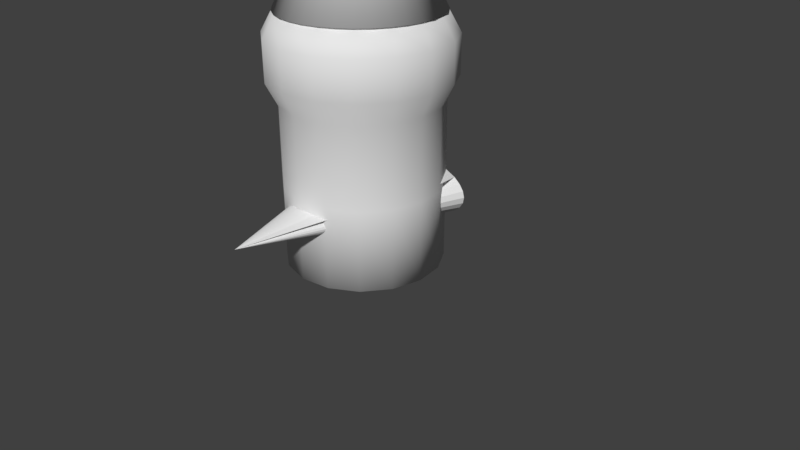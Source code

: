 # Source: rocket.blend  (saved by Blender 2.79.0; exported with 4.5.12 LTS)
import bpy
from mathutils import Matrix  # noqa: F401  (used for matrix-valued properties, if any)

bpy.ops.wm.read_factory_settings(use_empty=True)
scene = bpy.context.scene
scene.name = 'Scene'

# ---- collections
col_collection_1 = bpy.data.collections.new('Collection 1'); scene.collection.children.link(col_collection_1)

# ---- world
world_world = bpy.data.worlds.new('World'); scene.world = world_world
world_world.color = (0.05088, 0.05088, 0.05088)
world_world.use_sun_shadow = False
world_world.sun_shadow_jitter_overblur = 0.0
world_world.cycles.sampling_method = 'MANUAL'

# ---- cameras
cam_camera = bpy.data.cameras.new('Camera')
cam_camera.clip_end = 100.0
cam_camera.lens = 35.0
cam_camera.sensor_width = 32.0
cam_camera.sensor_height = 18.0
cam_camera.ortho_scale = 7.314
cam_camera.dof.focus_distance = 0.0
cam_camera.dof.aperture_fstop = 128.0

# ---- meshes
me_torus = bpy.data.meshes.new('Torus')
me_torus.from_pydata([(1.25, 0.0, 0.0), (1.217, 0.0, 0.125), (1.125, 0.0, 0.2165), (1.0, 0.0, 0.25), (0.875, 0.0, 0.2165), (0.7835, 0.0, 0.125), (0.75, 0.0, 3.062e-17), (0.7835, 0.0, -0.125), (0.875, 0.0, -0.2165), (1.0, 0.0, -0.25), (1.125, 0.0, -0.2165), (1.217, 0.0, -0.125), (1.239, 0.1632, 0.0), (1.206, 0.1588, 0.125), (1.115, 0.1468, 0.2165), (0.9914, 0.1305, 0.25), (0.8675, 0.1142, 0.2165), (0.7768, 0.1023, 0.125), (0.7436, 0.09789, 3.062e-17), (0.7768, 0.1023, -0.125), (0.8675, 0.1142, -0.2165), (0.9914, 0.1305, -0.25), (1.115, 0.1468, -0.2165), (1.206, 0.1588, -0.125), (1.207, 0.3235, 0.0), (1.175, 0.3149, 0.125), (1.087, 0.2912, 0.2165), (0.9659, 0.2588, 0.25), (0.8452, 0.2265, 0.2165), (0.7568, 0.2028, 0.125), (0.7244, 0.1941, 3.062e-17), (0.7568, 0.2028, -0.125), (0.8452, 0.2265, -0.2165), (0.9659, 0.2588, -0.25), (1.087, 0.2912, -0.2165), (1.175, 0.3149, -0.125), (1.155, 0.4784, 0.0), (1.124, 0.4655, 0.125), (1.039, 0.4305, 0.2165), (0.9239, 0.3827, 0.25), (0.8084, 0.3348, 0.2165), (0.7239, 0.2998, 0.125), (0.6929, 0.287, 3.062e-17), (0.7239, 0.2998, -0.125), (0.8084, 0.3348, -0.2165), (0.9239, 0.3827, -0.25), (1.039, 0.4305, -0.2165), (1.124, 0.4655, -0.125), (1.083, 0.625, 0.0), (1.054, 0.6083, 0.125), (0.9743, 0.5625, 0.2165), (0.866, 0.5, 0.25), (0.7578, 0.4375, 0.2165), (0.6785, 0.3917, 0.125), (0.6495, 0.375, 3.062e-17), (0.6785, 0.3917, -0.125), (0.7578, 0.4375, -0.2165), (0.866, 0.5, -0.25), (0.9743, 0.5625, -0.2165), (1.054, 0.6083, -0.125), (0.9917, 0.761, 0.0), (0.9651, 0.7406, 0.125), (0.8925, 0.6849, 0.2165), (0.7934, 0.6088, 0.25), (0.6942, 0.5327, 0.2165), (0.6216, 0.477, 0.125), (0.595, 0.4566, 3.062e-17), (0.6216, 0.477, -0.125), (0.6942, 0.5327, -0.2165), (0.7934, 0.6088, -0.25), (0.8925, 0.6849, -0.2165), (0.9651, 0.7406, -0.125), (0.8839, 0.8839, 0.0), (0.8602, 0.8602, 0.125), (0.7955, 0.7955, 0.2165), (0.7071, 0.7071, 0.25), (0.6187, 0.6187, 0.2165), (0.554, 0.554, 0.125), (0.5303, 0.5303, 3.062e-17), (0.554, 0.554, -0.125), (0.6187, 0.6187, -0.2165), (0.7071, 0.7071, -0.25), (0.7955, 0.7955, -0.2165), (0.8602, 0.8602, -0.125), (0.761, 0.9917, 0.0), (0.7406, 0.9651, 0.125), (0.6849, 0.8925, 0.2165), (0.6088, 0.7934, 0.25), (0.5327, 0.6942, 0.2165), (0.477, 0.6216, 0.125), (0.4566, 0.595, 3.062e-17), (0.477, 0.6216, -0.125), (0.5327, 0.6942, -0.2165), (0.6088, 0.7934, -0.25), (0.6849, 0.8925, -0.2165), (0.7406, 0.9651, -0.125), (0.625, 1.083, 0.0), (0.6083, 1.054, 0.125), (0.5625, 0.9743, 0.2165), (0.5, 0.866, 0.25), (0.4375, 0.7578, 0.2165), (0.3917, 0.6785, 0.125), (0.375, 0.6495, 3.062e-17), (0.3917, 0.6785, -0.125), (0.4375, 0.7578, -0.2165), (0.5, 0.866, -0.25), (0.5625, 0.9743, -0.2165), (0.6083, 1.054, -0.125), (0.4784, 1.155, 0.0), (0.4655, 1.124, 0.125), (0.4305, 1.039, 0.2165), (0.3827, 0.9239, 0.25), (0.3348, 0.8084, 0.2165), (0.2998, 0.7239, 0.125), (0.287, 0.6929, 3.062e-17), (0.2998, 0.7239, -0.125), (0.3348, 0.8084, -0.2165), (0.3827, 0.9239, -0.25), (0.4305, 1.039, -0.2165), (0.4655, 1.124, -0.125), (0.3235, 1.207, 0.0), (0.3149, 1.175, 0.125), (0.2912, 1.087, 0.2165), (0.2588, 0.9659, 0.25), (0.2265, 0.8452, 0.2165), (0.2028, 0.7568, 0.125), (0.1941, 0.7244, 3.062e-17), (0.2028, 0.7568, -0.125), (0.2265, 0.8452, -0.2165), (0.2588, 0.9659, -0.25), (0.2912, 1.087, -0.2165), (0.3149, 1.175, -0.125), (0.1632, 1.239, 0.0), (0.1588, 1.206, 0.125), (0.1468, 1.115, 0.2165), (0.1305, 0.9914, 0.25), (0.1142, 0.8675, 0.2165), (0.1023, 0.7768, 0.125), (0.09789, 0.7436, 3.062e-17), (0.1023, 0.7768, -0.125), (0.1142, 0.8675, -0.2165), (0.1305, 0.9914, -0.25), (0.1468, 1.115, -0.2165), (0.1588, 1.206, -0.125), (9.437e-08, 1.25, 0.0), (9.184e-08, 1.217, 0.125), (8.494e-08, 1.125, 0.2165), (7.55e-08, 1.0, 0.25), (6.606e-08, 0.875, 0.2165), (5.915e-08, 0.7835, 0.125), (5.662e-08, 0.75, 3.062e-17), (5.915e-08, 0.7835, -0.125), (6.606e-08, 0.875, -0.2165), (7.55e-08, 1.0, -0.25), (8.494e-08, 1.125, -0.2165), (9.184e-08, 1.217, -0.125), (-0.1632, 1.239, 0.0), (-0.1588, 1.206, 0.125), (-0.1468, 1.115, 0.2165), (-0.1305, 0.9914, 0.25), (-0.1142, 0.8675, 0.2165), (-0.1023, 0.7768, 0.125), (-0.09789, 0.7436, 3.062e-17), (-0.1023, 0.7768, -0.125), (-0.1142, 0.8675, -0.2165), (-0.1305, 0.9914, -0.25), (-0.1468, 1.115, -0.2165), (-0.1588, 1.206, -0.125), (-0.3235, 1.207, 0.0), (-0.3149, 1.175, 0.125), (-0.2912, 1.087, 0.2165), (-0.2588, 0.9659, 0.25), (-0.2265, 0.8452, 0.2165), (-0.2028, 0.7568, 0.125), (-0.1941, 0.7244, 3.062e-17), (-0.2028, 0.7568, -0.125), (-0.2265, 0.8452, -0.2165), (-0.2588, 0.9659, -0.25), (-0.2912, 1.087, -0.2165), (-0.3149, 1.175, -0.125), (-0.4784, 1.155, 0.0), (-0.4655, 1.124, 0.125), (-0.4305, 1.039, 0.2165), (-0.3827, 0.9239, 0.25), (-0.3348, 0.8084, 0.2165), (-0.2998, 0.7239, 0.125), (-0.287, 0.6929, 3.062e-17), (-0.2998, 0.7239, -0.125), (-0.3348, 0.8084, -0.2165), (-0.3827, 0.9239, -0.25), (-0.4305, 1.039, -0.2165), (-0.4655, 1.124, -0.125), (-0.625, 1.083, 0.0), (-0.6083, 1.054, 0.125), (-0.5625, 0.9743, 0.2165), (-0.5, 0.866, 0.25), (-0.4375, 0.7578, 0.2165), (-0.3917, 0.6785, 0.125), (-0.375, 0.6495, 3.062e-17), (-0.3917, 0.6785, -0.125), (-0.4375, 0.7578, -0.2165), (-0.5, 0.866, -0.25), (-0.5625, 0.9743, -0.2165), (-0.6083, 1.054, -0.125), (-0.761, 0.9917, 0.0), (-0.7406, 0.9651, 0.125), (-0.6849, 0.8925, 0.2165), (-0.6088, 0.7934, 0.25), (-0.5327, 0.6942, 0.2165), (-0.477, 0.6216, 0.125), (-0.4566, 0.595, 3.062e-17), (-0.477, 0.6216, -0.125), (-0.5327, 0.6942, -0.2165), (-0.6088, 0.7934, -0.25), (-0.6849, 0.8925, -0.2165), (-0.7406, 0.9651, -0.125), (-0.8839, 0.8839, 0.0), (-0.8602, 0.8602, 0.125), (-0.7955, 0.7955, 0.2165), (-0.7071, 0.7071, 0.25), (-0.6187, 0.6187, 0.2165), (-0.554, 0.554, 0.125), (-0.5303, 0.5303, 3.062e-17), (-0.554, 0.554, -0.125), (-0.6187, 0.6187, -0.2165), (-0.7071, 0.7071, -0.25), (-0.7955, 0.7955, -0.2165), (-0.8602, 0.8602, -0.125), (-0.9917, 0.761, 0.0), (-0.9651, 0.7406, 0.125), (-0.8925, 0.6849, 0.2165), (-0.7934, 0.6088, 0.25), (-0.6942, 0.5327, 0.2165), (-0.6216, 0.477, 0.125), (-0.595, 0.4566, 3.062e-17), (-0.6216, 0.477, -0.125), (-0.6942, 0.5327, -0.2165), (-0.7934, 0.6088, -0.25), (-0.8925, 0.6849, -0.2165), (-0.9651, 0.7406, -0.125), (-1.083, 0.625, 0.0), (-1.054, 0.6083, 0.125), (-0.9743, 0.5625, 0.2165), (-0.866, 0.5, 0.25), (-0.7578, 0.4375, 0.2165), (-0.6785, 0.3917, 0.125), (-0.6495, 0.375, 3.062e-17), (-0.6785, 0.3917, -0.125), (-0.7578, 0.4375, -0.2165), (-0.866, 0.5, -0.25), (-0.9743, 0.5625, -0.2165), (-1.054, 0.6083, -0.125), (-1.155, 0.4784, 0.0), (-1.124, 0.4655, 0.125), (-1.039, 0.4305, 0.2165), (-0.9239, 0.3827, 0.25), (-0.8084, 0.3348, 0.2165), (-0.7239, 0.2998, 0.125), (-0.6929, 0.287, 3.062e-17), (-0.7239, 0.2998, -0.125), (-0.8084, 0.3348, -0.2165), (-0.9239, 0.3827, -0.25), (-1.039, 0.4305, -0.2165), (-1.124, 0.4655, -0.125), (-1.207, 0.3235, 0.0), (-1.175, 0.3149, 0.125), (-1.087, 0.2912, 0.2165), (-0.9659, 0.2588, 0.25), (-0.8452, 0.2265, 0.2165), (-0.7568, 0.2028, 0.125), (-0.7244, 0.1941, 3.062e-17), (-0.7568, 0.2028, -0.125), (-0.8452, 0.2265, -0.2165), (-0.9659, 0.2588, -0.25), (-1.087, 0.2912, -0.2165), (-1.175, 0.3149, -0.125), (-1.239, 0.1632, 0.0), (-1.206, 0.1588, 0.125), (-1.115, 0.1468, 0.2165), (-0.9914, 0.1305, 0.25), (-0.8675, 0.1142, 0.2165), (-0.7768, 0.1023, 0.125), (-0.7436, 0.09789, 3.062e-17), (-0.7768, 0.1023, -0.125), (-0.8675, 0.1142, -0.2165), (-0.9914, 0.1305, -0.25), (-1.115, 0.1468, -0.2165), (-1.206, 0.1588, -0.125), (-1.25, 1.093e-07, 0.0), (-1.217, 1.064e-07, 0.125), (-1.125, 9.835e-08, 0.2165), (-1.0, 8.742e-08, 0.25), (-0.875, 7.649e-08, 0.2165), (-0.7835, 6.85e-08, 0.125), (-0.75, 6.557e-08, 3.062e-17), (-0.7835, 6.85e-08, -0.125), (-0.875, 7.649e-08, -0.2165), (-1.0, 8.742e-08, -0.25), (-1.125, 9.835e-08, -0.2165), (-1.217, 1.064e-07, -0.125), (-1.239, -0.1632, 0.0), (-1.206, -0.1588, 0.125), (-1.115, -0.1468, 0.2165), (-0.9914, -0.1305, 0.25), (-0.8675, -0.1142, 0.2165), (-0.7768, -0.1023, 0.125), (-0.7436, -0.09789, 3.062e-17), (-0.7768, -0.1023, -0.125), (-0.8675, -0.1142, -0.2165), (-0.9914, -0.1305, -0.25), (-1.115, -0.1468, -0.2165), (-1.206, -0.1588, -0.125), (-1.207, -0.3235, 0.0), (-1.175, -0.3149, 0.125), (-1.087, -0.2912, 0.2165), (-0.9659, -0.2588, 0.25), (-0.8452, -0.2265, 0.2165), (-0.7568, -0.2028, 0.125), (-0.7244, -0.1941, 3.062e-17), (-0.7568, -0.2028, -0.125), (-0.8452, -0.2265, -0.2165), (-0.9659, -0.2588, -0.25), (-1.087, -0.2912, -0.2165), (-1.175, -0.3149, -0.125), (-1.155, -0.4784, 0.0), (-1.124, -0.4655, 0.125), (-1.039, -0.4305, 0.2165), (-0.9239, -0.3827, 0.25), (-0.8084, -0.3348, 0.2165), (-0.7239, -0.2998, 0.125), (-0.6929, -0.287, 3.062e-17), (-0.7239, -0.2998, -0.125), (-0.8084, -0.3348, -0.2165), (-0.9239, -0.3827, -0.25), (-1.039, -0.4305, -0.2165), (-1.124, -0.4655, -0.125), (-1.083, -0.625, 0.0), (-1.054, -0.6083, 0.125), (-0.9743, -0.5625, 0.2165), (-0.866, -0.5, 0.25), (-0.7578, -0.4375, 0.2165), (-0.6785, -0.3917, 0.125), (-0.6495, -0.375, 3.062e-17), (-0.6785, -0.3917, -0.125), (-0.7578, -0.4375, -0.2165), (-0.866, -0.5, -0.25), (-0.9743, -0.5625, -0.2165), (-1.054, -0.6083, -0.125), (-0.9917, -0.761, 0.0), (-0.9651, -0.7406, 0.125), (-0.8925, -0.6849, 0.2165), (-0.7934, -0.6088, 0.25), (-0.6942, -0.5327, 0.2165), (-0.6216, -0.477, 0.125), (-0.595, -0.4566, 3.062e-17), (-0.6216, -0.477, -0.125), (-0.6942, -0.5327, -0.2165), (-0.7934, -0.6088, -0.25), (-0.8925, -0.6849, -0.2165), (-0.9651, -0.7406, -0.125), (-0.8839, -0.8839, 0.0), (-0.8602, -0.8602, 0.125), (-0.7955, -0.7955, 0.2165), (-0.7071, -0.7071, 0.25), (-0.6187, -0.6187, 0.2165), (-0.554, -0.554, 0.125), (-0.5303, -0.5303, 3.062e-17), (-0.554, -0.554, -0.125), (-0.6187, -0.6187, -0.2165), (-0.7071, -0.7071, -0.25), (-0.7955, -0.7955, -0.2165), (-0.8602, -0.8602, -0.125), (-0.761, -0.9917, 0.0), (-0.7406, -0.9651, 0.125), (-0.6849, -0.8925, 0.2165), (-0.6088, -0.7934, 0.25), (-0.5327, -0.6942, 0.2165), (-0.477, -0.6216, 0.125), (-0.4566, -0.595, 3.062e-17), (-0.477, -0.6216, -0.125), (-0.5327, -0.6942, -0.2165), (-0.6088, -0.7934, -0.25), (-0.6849, -0.8925, -0.2165), (-0.7406, -0.9651, -0.125), (-0.625, -1.083, 0.0), (-0.6083, -1.054, 0.125), (-0.5625, -0.9743, 0.2165), (-0.5, -0.866, 0.25), (-0.4375, -0.7578, 0.2165), (-0.3917, -0.6785, 0.125), (-0.375, -0.6495, 3.062e-17), (-0.3917, -0.6785, -0.125), (-0.4375, -0.7578, -0.2165), (-0.5, -0.866, -0.25), (-0.5625, -0.9743, -0.2165), (-0.6083, -1.054, -0.125), (-0.4784, -1.155, 0.0), (-0.4655, -1.124, 0.125), (-0.4305, -1.039, 0.2165), (-0.3827, -0.9239, 0.25), (-0.3348, -0.8084, 0.2165), (-0.2998, -0.7239, 0.125), (-0.287, -0.6929, 3.062e-17), (-0.2998, -0.7239, -0.125), (-0.3348, -0.8084, -0.2165), (-0.3827, -0.9239, -0.25), (-0.4305, -1.039, -0.2165), (-0.4655, -1.124, -0.125), (-0.3235, -1.207, 0.0), (-0.3149, -1.175, 0.125), (-0.2912, -1.087, 0.2165), (-0.2588, -0.9659, 0.25), (-0.2265, -0.8452, 0.2165), (-0.2028, -0.7568, 0.125), (-0.1941, -0.7244, 3.062e-17), (-0.2028, -0.7568, -0.125), (-0.2265, -0.8452, -0.2165), (-0.2588, -0.9659, -0.25), (-0.2912, -1.087, -0.2165), (-0.3149, -1.175, -0.125), (-0.1632, -1.239, 0.0), (-0.1588, -1.206, 0.125), (-0.1468, -1.115, 0.2165), (-0.1305, -0.9914, 0.25), (-0.1142, -0.8675, 0.2165), (-0.1023, -0.7768, 0.125), (-0.0979, -0.7436, 3.062e-17), (-0.1023, -0.7768, -0.125), (-0.1142, -0.8675, -0.2165), (-0.1305, -0.9914, -0.25), (-0.1468, -1.115, -0.2165), (-0.1588, -1.206, -0.125), (9.437e-08, -1.25, 0.0), (9.184e-08, -1.217, 0.125), (8.494e-08, -1.125, 0.2165), (7.55e-08, -1.0, 0.25), (6.606e-08, -0.875, 0.2165), (5.915e-08, -0.7835, 0.125), (5.662e-08, -0.75, 3.062e-17), (5.915e-08, -0.7835, -0.125), (6.606e-08, -0.875, -0.2165), (7.55e-08, -1.0, -0.25), (8.494e-08, -1.125, -0.2165), (9.184e-08, -1.217, -0.125), (0.1632, -1.239, 0.0), (0.1588, -1.206, 0.125), (0.1468, -1.115, 0.2165), (0.1305, -0.9914, 0.25), (0.1142, -0.8675, 0.2165), (0.1023, -0.7768, 0.125), (0.09789, -0.7436, 3.062e-17), (0.1023, -0.7768, -0.125), (0.1142, -0.8675, -0.2165), (0.1305, -0.9914, -0.25), (0.1468, -1.115, -0.2165), (0.1588, -1.206, -0.125), (0.3235, -1.207, 0.0), (0.3149, -1.175, 0.125), (0.2912, -1.087, 0.2165), (0.2588, -0.9659, 0.25), (0.2265, -0.8452, 0.2165), (0.2028, -0.7568, 0.125), (0.1941, -0.7244, 3.062e-17), (0.2028, -0.7568, -0.125), (0.2265, -0.8452, -0.2165), (0.2588, -0.9659, -0.25), (0.2912, -1.087, -0.2165), (0.3149, -1.175, -0.125), (0.4784, -1.155, 0.0), (0.4655, -1.124, 0.125), (0.4305, -1.039, 0.2165), (0.3827, -0.9239, 0.25), (0.3348, -0.8084, 0.2165), (0.2998, -0.7239, 0.125), (0.287, -0.6929, 3.062e-17), (0.2998, -0.7239, -0.125), (0.3348, -0.8084, -0.2165), (0.3827, -0.9239, -0.25), (0.4305, -1.039, -0.2165), (0.4655, -1.124, -0.125), (0.625, -1.083, 0.0), (0.6083, -1.054, 0.125), (0.5625, -0.9743, 0.2165), (0.5, -0.866, 0.25), (0.4375, -0.7578, 0.2165), (0.3917, -0.6785, 0.125), (0.375, -0.6495, 3.062e-17), (0.3917, -0.6785, -0.125), (0.4375, -0.7578, -0.2165), (0.5, -0.866, -0.25), (0.5625, -0.9743, -0.2165), (0.6083, -1.054, -0.125), (0.761, -0.9917, 0.0), (0.7406, -0.9651, 0.125), (0.6849, -0.8925, 0.2165), (0.6088, -0.7934, 0.25), (0.5327, -0.6942, 0.2165), (0.477, -0.6216, 0.125), (0.4566, -0.595, 3.062e-17), (0.477, -0.6216, -0.125), (0.5327, -0.6942, -0.2165), (0.6088, -0.7934, -0.25), (0.6849, -0.8925, -0.2165), (0.7406, -0.9651, -0.125), (0.8839, -0.8839, 0.0), (0.8602, -0.8602, 0.125), (0.7955, -0.7955, 0.2165), (0.7071, -0.7071, 0.25), (0.6187, -0.6187, 0.2165), (0.554, -0.554, 0.125), (0.5303, -0.5303, 3.062e-17), (0.554, -0.554, -0.125), (0.6187, -0.6187, -0.2165), (0.7071, -0.7071, -0.25), (0.7955, -0.7955, -0.2165), (0.8602, -0.8602, -0.125), (0.9917, -0.761, 0.0), (0.9651, -0.7406, 0.125), (0.8925, -0.6849, 0.2165), (0.7934, -0.6088, 0.25), (0.6942, -0.5327, 0.2165), (0.6216, -0.477, 0.125), (0.595, -0.4566, 3.062e-17), (0.6216, -0.477, -0.125), (0.6942, -0.5327, -0.2165), (0.7934, -0.6088, -0.25), (0.8925, -0.6849, -0.2165), (0.9651, -0.7406, -0.125), (1.083, -0.625, 0.0), (1.054, -0.6083, 0.125), (0.9743, -0.5625, 0.2165), (0.866, -0.5, 0.25), (0.7578, -0.4375, 0.2165), (0.6785, -0.3917, 0.125), (0.6495, -0.375, 3.062e-17), (0.6785, -0.3917, -0.125), (0.7578, -0.4375, -0.2165), (0.866, -0.5, -0.25), (0.9743, -0.5625, -0.2165), (1.054, -0.6083, -0.125), (1.155, -0.4784, 0.0), (1.124, -0.4655, 0.125), (1.039, -0.4305, 0.2165), (0.9239, -0.3827, 0.25), (0.8084, -0.3348, 0.2165), (0.7239, -0.2998, 0.125), (0.6929, -0.287, 3.062e-17), (0.7239, -0.2998, -0.125), (0.8084, -0.3348, -0.2165), (0.9239, -0.3827, -0.25), (1.039, -0.4305, -0.2165), (1.124, -0.4655, -0.125), (1.207, -0.3235, 0.0), (1.175, -0.3149, 0.125), (1.087, -0.2912, 0.2165), (0.9659, -0.2588, 0.25), (0.8452, -0.2265, 0.2165), (0.7568, -0.2028, 0.125), (0.7244, -0.1941, 3.062e-17), (0.7568, -0.2028, -0.125), (0.8452, -0.2265, -0.2165), (0.9659, -0.2588, -0.25), (1.087, -0.2912, -0.2165), (1.175, -0.3149, -0.125), (1.239, -0.1632, 0.0), (1.206, -0.1588, 0.125), (1.115, -0.1468, 0.2165), (0.9914, -0.1305, 0.25), (0.8675, -0.1142, 0.2165), (0.7768, -0.1023, 0.125), (0.7436, -0.09789, 3.062e-17), (0.7768, -0.1023, -0.125), (0.8675, -0.1142, -0.2165), (0.9914, -0.1305, -0.25), (1.115, -0.1468, -0.2165), (1.206, -0.1588, -0.125), (-1.736, -0.052, 0.01337), (-1.769, -0.052, 0.1387), (-1.861, -0.052, 0.2304), (-1.986, -0.052, 0.2639), (-2.111, -0.052, 0.2304), (-2.203, -0.052, 0.1387), (-2.237, -0.052, 0.01337), (-2.203, -0.052, -0.1119), (-2.111, -0.052, -0.2036), (-1.986, -0.052, -0.2372), (-1.861, -0.052, -0.2036), (-1.769, -0.052, -0.1119), (-1.746, 0.1115, 0.01337), (-1.78, 0.1072, 0.1387), (-1.871, 0.09518, 0.2304), (-1.995, 0.07883, 0.2639), (-2.119, 0.06247, 0.2304), (-2.21, 0.0505, 0.1387), (-2.243, 0.04612, 0.01337), (-2.21, 0.0505, -0.1119), (-2.119, 0.06247, -0.2036), (-1.995, 0.07883, -0.2372), (-1.871, 0.09518, -0.2036), (-1.78, 0.1072, -0.1119), (-1.778, 0.2723, 0.01337), (-1.811, 0.2636, 0.1387), (-1.899, 0.2398, 0.2304), (-2.02, 0.2074, 0.2639), (-2.141, 0.175, 0.2304), (-2.23, 0.1513, 0.1387), (-2.262, 0.1426, 0.01337), (-2.23, 0.1513, -0.1119), (-2.141, 0.175, -0.2036), (-2.02, 0.2074, -0.2372), (-1.899, 0.2398, -0.2036), (-1.811, 0.2636, -0.1119), (-1.831, 0.4275, 0.01337), (-1.862, 0.4146, 0.1387), (-1.947, 0.3795, 0.2304), (-2.062, 0.3316, 0.2639), (-2.178, 0.2836, 0.2304), (-2.263, 0.2485, 0.1387), (-2.294, 0.2357, 0.01337), (-2.263, 0.2485, -0.1119), (-2.178, 0.2836, -0.2036), (-2.062, 0.3316, -0.2372), (-1.947, 0.3795, -0.2036), (-1.862, 0.4146, -0.1119), (-1.903, 0.5744, 0.01337), (-1.933, 0.5577, 0.1387), (-2.012, 0.5118, 0.2304), (-2.12, 0.4492, 0.2639), (-2.229, 0.3865, 0.2304), (-2.308, 0.3407, 0.1387), (-2.337, 0.3239, 0.01337), (-2.308, 0.3407, -0.1119), (-2.229, 0.3865, -0.2036), (-2.12, 0.4492, -0.2372), (-2.012, 0.5118, -0.2036), (-1.933, 0.5577, -0.1119), (-1.995, 0.7107, 0.01337), (-2.021, 0.6903, 0.1387), (-2.094, 0.6344, 0.2304), (-2.193, 0.5582, 0.2639), (-2.293, 0.4819, 0.2304), (-2.365, 0.4261, 0.1387), (-2.392, 0.4056, 0.01337), (-2.365, 0.4261, -0.1119), (-2.293, 0.4819, -0.2036), (-2.193, 0.5582, -0.2372), (-2.094, 0.6344, -0.2036), (-2.021, 0.6903, -0.1119), (-2.103, 0.8339, 0.01337), (-2.126, 0.8102, 0.1387), (-2.191, 0.7453, 0.2304), (-2.28, 0.6567, 0.2639), (-2.368, 0.5681, 0.2304), (-2.433, 0.5033, 0.1387), (-2.457, 0.4796, 0.01337), (-2.433, 0.5033, -0.1119), (-2.368, 0.5681, -0.2036), (-2.28, 0.6567, -0.2372), (-2.191, 0.7453, -0.2036), (-2.126, 0.8102, -0.1119), (-2.226, 0.942, 0.01337), (-2.246, 0.9153, 0.1387), (-2.302, 0.8426, 0.2304), (-2.378, 0.7432, 0.2639), (-2.455, 0.6438, 0.2304), (-2.51, 0.571, 0.1387), (-2.531, 0.5444, 0.01337), (-2.51, 0.571, -0.1119), (-2.455, 0.6438, -0.2036), (-2.378, 0.7432, -0.2372), (-2.302, 0.8426, -0.2036), (-2.246, 0.9153, -0.1119), (-2.362, 1.033, 0.01337), (-2.379, 1.004, 0.1387), (-2.425, 0.9245, 0.2304), (-2.487, 0.816, 0.2639), (-2.55, 0.7075, 0.2304), (-2.596, 0.6281, 0.1387), (-2.613, 0.599, 0.01337), (-2.596, 0.6281, -0.1119), (-2.55, 0.7075, -0.2036), (-2.487, 0.816, -0.2372), (-2.425, 0.9245, -0.2036), (-2.379, 1.004, -0.1119), (-2.509, 1.106, 0.01337), (-2.522, 1.075, 0.1387), (-2.557, 0.9898, 0.2304), (-2.605, 0.874, 0.2639), (-2.653, 0.7583, 0.2304), (-2.688, 0.6735, 0.1387), (-2.701, 0.6425, 0.01337), (-2.688, 0.6735, -0.1119), (-2.653, 0.7583, -0.2036), (-2.605, 0.874, -0.2372), (-2.557, 0.9898, -0.2036), (-2.522, 1.075, -0.1119), (-2.664, 1.158, 0.01337), (-2.673, 1.126, 0.1387), (-2.697, 1.037, 0.2304), (-2.729, 0.9162, 0.2639), (-2.762, 0.7951, 0.2304), (-2.785, 0.7065, 0.1387), (-2.794, 0.6741, 0.01337), (-2.785, 0.7065, -0.1119), (-2.762, 0.7951, -0.2036), (-2.729, 0.9162, -0.2372), (-2.697, 1.037, -0.2036), (-2.673, 1.126, -0.1119), (-2.825, 1.19, 0.01337), (-2.829, 1.157, 0.1387), (-2.841, 1.066, 0.2304), (-2.858, 0.9417, 0.2639), (-2.874, 0.8175, 0.2304), (-2.886, 0.7266, 0.1387), (-2.89, 0.6933, 0.01337), (-2.886, 0.7266, -0.1119), (-2.874, 0.8175, -0.2036), (-2.858, 0.9417, -0.2372), (-2.841, 1.066, -0.2036), (-2.829, 1.157, -0.1119), (-2.988, 1.201, 0.01337), (-2.988, 1.167, 0.1387), (-2.988, 1.076, 0.2304), (-2.988, 0.9503, 0.2639), (-2.988, 0.825, 0.2304), (-2.988, 0.7333, 0.1387), (-2.988, 0.6997, 0.01337), (-2.988, 0.7333, -0.1119), (-2.988, 0.825, -0.2036), (-2.988, 0.9503, -0.2372), (-2.988, 1.076, -0.2036), (-2.988, 1.167, -0.1119), (-3.152, 1.19, 0.01337), (-3.148, 1.157, 0.1387), (-3.136, 1.066, 0.2304), (-3.119, 0.9417, 0.2639), (-3.103, 0.8175, 0.2304), (-3.091, 0.7266, 0.1387), (-3.087, 0.6933, 0.01337), (-3.091, 0.7266, -0.1119), (-3.103, 0.8175, -0.2036), (-3.119, 0.9417, -0.2372), (-3.136, 1.066, -0.2036), (-3.148, 1.157, -0.1119), (-3.313, 1.158, 0.01337), (-3.304, 1.126, 0.1387), (-3.28, 1.037, 0.2304), (-3.248, 0.9162, 0.2639), (-3.215, 0.7951, 0.2304), (-3.192, 0.7065, 0.1387), (-3.183, 0.6741, 0.01337), (-3.192, 0.7065, -0.1119), (-3.215, 0.7951, -0.2036), (-3.248, 0.9162, -0.2372), (-3.28, 1.037, -0.2036), (-3.304, 1.126, -0.1119), (-3.468, 1.106, 0.01337), (-3.455, 1.075, 0.1387), (-3.42, 0.9898, 0.2304), (-3.372, 0.874, 0.2639), (-3.324, 0.7583, 0.2304), (-3.289, 0.6735, 0.1387), (-3.276, 0.6425, 0.01337), (-3.289, 0.6735, -0.1119), (-3.324, 0.7583, -0.2036), (-3.372, 0.874, -0.2372), (-3.42, 0.9898, -0.2036), (-3.455, 1.075, -0.1119), (-3.615, 1.033, 0.01337), (-3.598, 1.004, 0.1387), (-3.552, 0.9245, 0.2304), (-3.49, 0.816, 0.2639), (-3.427, 0.7075, 0.2304), (-3.381, 0.6281, 0.1387), (-3.364, 0.599, 0.01337), (-3.381, 0.6281, -0.1119), (-3.427, 0.7075, -0.2036), (-3.49, 0.816, -0.2372), (-3.552, 0.9245, -0.2036), (-3.598, 1.004, -0.1119), (-3.751, 0.942, 0.01337), (-3.731, 0.9153, 0.1387), (-3.675, 0.8426, 0.2304), (-3.599, 0.7432, 0.2639), (-3.522, 0.6438, 0.2304), (-3.467, 0.571, 0.1387), (-3.446, 0.5444, 0.01337), (-3.467, 0.571, -0.1119), (-3.522, 0.6438, -0.2036), (-3.599, 0.7432, -0.2372), (-3.675, 0.8426, -0.2036), (-3.731, 0.9153, -0.1119), (-3.874, 0.8339, 0.01337), (-3.851, 0.8102, 0.1387), (-3.786, 0.7453, 0.2304), (-3.697, 0.6567, 0.2639), (-3.609, 0.5681, 0.2304), (-3.544, 0.5033, 0.1387), (-3.52, 0.4796, 0.01337), (-3.544, 0.5033, -0.1119), (-3.609, 0.5681, -0.2036), (-3.697, 0.6567, -0.2372), (-3.786, 0.7453, -0.2036), (-3.851, 0.8102, -0.1119), (-3.982, 0.7107, 0.01337), (-3.956, 0.6903, 0.1387), (-3.883, 0.6344, 0.2304), (-3.784, 0.5582, 0.2639), (-3.684, 0.4819, 0.2304), (-3.612, 0.4261, 0.1387), (-3.585, 0.4056, 0.01337), (-3.612, 0.4261, -0.1119), (-3.684, 0.4819, -0.2036), (-3.784, 0.5582, -0.2372), (-3.883, 0.6344, -0.2036), (-3.956, 0.6903, -0.1119), (-4.074, 0.5744, 0.01337), (-4.044, 0.5577, 0.1387), (-3.965, 0.5118, 0.2304), (-3.857, 0.4492, 0.2639), (-3.748, 0.3865, 0.2304), (-3.669, 0.3407, 0.1387), (-3.64, 0.3239, 0.01337), (-3.669, 0.3407, -0.1119), (-3.748, 0.3865, -0.2036), (-3.857, 0.4492, -0.2372), (-3.965, 0.5118, -0.2036), (-4.044, 0.5577, -0.1119), (-4.146, 0.4275, 0.01337), (-4.115, 0.4146, 0.1387), (-4.03, 0.3795, 0.2304), (-3.915, 0.3316, 0.2639), (-3.799, 0.2836, 0.2304), (-3.714, 0.2485, 0.1387), (-3.683, 0.2357, 0.01337), (-3.714, 0.2485, -0.1119), (-3.799, 0.2836, -0.2036), (-3.915, 0.3316, -0.2372), (-4.03, 0.3795, -0.2036), (-4.115, 0.4146, -0.1119), (-4.199, 0.2723, 0.01337), (-4.166, 0.2636, 0.1387), (-4.078, 0.2398, 0.2304), (-3.957, 0.2074, 0.2639), (-3.836, 0.175, 0.2304), (-3.747, 0.1513, 0.1387), (-3.715, 0.1426, 0.01337), (-3.747, 0.1513, -0.1119), (-3.836, 0.175, -0.2036), (-3.957, 0.2074, -0.2372), (-4.078, 0.2398, -0.2036), (-4.166, 0.2636, -0.1119), (-4.231, 0.1115, 0.01337), (-4.197, 0.1072, 0.1387), (-4.106, 0.09518, 0.2304), (-3.982, 0.07883, 0.2639), (-3.858, 0.06247, 0.2304), (-3.767, 0.0505, 0.1387), (-3.734, 0.04612, 0.01337), (-3.767, 0.0505, -0.1119), (-3.858, 0.06247, -0.2036), (-3.982, 0.07883, -0.2372), (-4.106, 0.09518, -0.2036), (-4.197, 0.1072, -0.1119), (-4.241, -0.052, 0.01337), (-4.208, -0.052, 0.1387), (-4.116, -0.052, 0.2304), (-3.991, -0.052, 0.2639), (-3.866, -0.052, 0.2304), (-3.774, -0.052, 0.1387), (-3.74, -0.052, 0.01337), (-3.774, -0.052, -0.1119), (-3.866, -0.052, -0.2036), (-3.991, -0.052, -0.2372), (-4.116, -0.052, -0.2036), (-4.208, -0.052, -0.1119), (-4.231, -0.2155, 0.01337), (-4.197, -0.2112, 0.1387), (-4.106, -0.1992, 0.2304), (-3.982, -0.1828, 0.2639), (-3.858, -0.1665, 0.2304), (-3.767, -0.1545, 0.1387), (-3.734, -0.1501, 0.01337), (-3.767, -0.1545, -0.1119), (-3.858, -0.1665, -0.2036), (-3.982, -0.1828, -0.2372), (-4.106, -0.1992, -0.2036), (-4.197, -0.2112, -0.1119), (-4.199, -0.3763, 0.01337), (-4.166, -0.3676, 0.1387), (-4.078, -0.3438, 0.2304), (-3.957, -0.3114, 0.2639), (-3.836, -0.279, 0.2304), (-3.747, -0.2553, 0.1387), (-3.715, -0.2466, 0.01337), (-3.747, -0.2553, -0.1119), (-3.836, -0.279, -0.2036), (-3.957, -0.3114, -0.2372), (-4.078, -0.3438, -0.2036), (-4.166, -0.3676, -0.1119), (-4.146, -0.5315, 0.01337), (-4.115, -0.5186, 0.1387), (-4.03, -0.4835, 0.2304), (-3.915, -0.4356, 0.2639), (-3.799, -0.3876, 0.2304), (-3.714, -0.3525, 0.1387), (-3.683, -0.3397, 0.01337), (-3.714, -0.3525, -0.1119), (-3.799, -0.3876, -0.2036), (-3.915, -0.4356, -0.2372), (-4.03, -0.4835, -0.2036), (-4.115, -0.5186, -0.1119), (-4.074, -0.6784, 0.01337), (-4.044, -0.6617, 0.1387), (-3.965, -0.6158, 0.2304), (-3.857, -0.5532, 0.2639), (-3.748, -0.4905, 0.2304), (-3.669, -0.4447, 0.1387), (-3.64, -0.4279, 0.01337), (-3.669, -0.4447, -0.1119), (-3.748, -0.4905, -0.2036), (-3.857, -0.5532, -0.2372), (-3.965, -0.6158, -0.2036), (-4.044, -0.6617, -0.1119), (-3.982, -0.8147, 0.01337), (-3.956, -0.7943, 0.1387), (-3.883, -0.7384, 0.2304), (-3.784, -0.6622, 0.2639), (-3.684, -0.5859, 0.2304), (-3.612, -0.5301, 0.1387), (-3.585, -0.5096, 0.01337), (-3.612, -0.5301, -0.1119), (-3.684, -0.5859, -0.2036), (-3.784, -0.6622, -0.2372), (-3.883, -0.7384, -0.2036), (-3.956, -0.7943, -0.1119), (-3.874, -0.9379, 0.01337), (-3.851, -0.9142, 0.1387), (-3.786, -0.8493, 0.2304), (-3.697, -0.7607, 0.2639), (-3.609, -0.6722, 0.2304), (-3.544, -0.6073, 0.1387), (-3.52, -0.5836, 0.01337), (-3.544, -0.6073, -0.1119), (-3.609, -0.6722, -0.2036), (-3.697, -0.7607, -0.2372), (-3.786, -0.8493, -0.2036), (-3.851, -0.9142, -0.1119), (-3.751, -1.046, 0.01337), (-3.731, -1.019, 0.1387), (-3.675, -0.9466, 0.2304), (-3.599, -0.8472, 0.2639), (-3.522, -0.7478, 0.2304), (-3.467, -0.675, 0.1387), (-3.446, -0.6484, 0.01337), (-3.467, -0.675, -0.1119), (-3.522, -0.7478, -0.2036), (-3.599, -0.8472, -0.2372), (-3.675, -0.9466, -0.2036), (-3.731, -1.019, -0.1119), (-3.615, -1.137, 0.01337), (-3.598, -1.108, 0.1387), (-3.552, -1.029, 0.2304), (-3.49, -0.92, 0.2639), (-3.427, -0.8115, 0.2304), (-3.381, -0.7321, 0.1387), (-3.364, -0.703, 0.01337), (-3.381, -0.7321, -0.1119), (-3.427, -0.8115, -0.2036), (-3.49, -0.92, -0.2372), (-3.552, -1.029, -0.2036), (-3.598, -1.108, -0.1119), (-3.468, -1.21, 0.01337), (-3.455, -1.179, 0.1387), (-3.42, -1.094, 0.2304), (-3.372, -0.978, 0.2639), (-3.324, -0.8623, 0.2304), (-3.289, -0.7775, 0.1387), (-3.276, -0.7465, 0.01337), (-3.289, -0.7775, -0.1119), (-3.324, -0.8623, -0.2036), (-3.372, -0.978, -0.2372), (-3.42, -1.094, -0.2036), (-3.455, -1.179, -0.1119), (-3.313, -1.262, 0.01337), (-3.304, -1.23, 0.1387), (-3.28, -1.141, 0.2304), (-3.248, -1.02, 0.2639), (-3.215, -0.8991, 0.2304), (-3.192, -0.8105, 0.1387), (-3.183, -0.7781, 0.01337), (-3.192, -0.8105, -0.1119), (-3.215, -0.8991, -0.2036), (-3.248, -1.02, -0.2372), (-3.28, -1.141, -0.2036), (-3.304, -1.23, -0.1119), (-3.152, -1.294, 0.01337), (-3.148, -1.261, 0.1387), (-3.136, -1.17, 0.2304), (-3.119, -1.046, 0.2639), (-3.103, -0.9215, 0.2304), (-3.091, -0.8306, 0.1387), (-3.087, -0.7973, 0.01337), (-3.091, -0.8306, -0.1119), (-3.103, -0.9215, -0.2036), (-3.119, -1.046, -0.2372), (-3.136, -1.17, -0.2036), (-3.148, -1.261, -0.1119), (-2.988, -1.305, 0.01337), (-2.988, -1.271, 0.1387), (-2.988, -1.18, 0.2304), (-2.988, -1.054, 0.2639), (-2.988, -0.929, 0.2304), (-2.988, -0.8373, 0.1387), (-2.988, -0.8037, 0.01337), (-2.988, -0.8373, -0.1119), (-2.988, -0.929, -0.2036), (-2.988, -1.054, -0.2372), (-2.988, -1.18, -0.2036), (-2.988, -1.271, -0.1119), (-2.825, -1.294, 0.01337), (-2.829, -1.261, 0.1387), (-2.841, -1.17, 0.2304), (-2.858, -1.046, 0.2639), (-2.874, -0.9215, 0.2304), (-2.886, -0.8306, 0.1387), (-2.89, -0.7973, 0.01337), (-2.886, -0.8306, -0.1119), (-2.874, -0.9215, -0.2036), (-2.858, -1.046, -0.2372), (-2.841, -1.17, -0.2036), (-2.829, -1.261, -0.1119), (-2.664, -1.262, 0.01337), (-2.673, -1.23, 0.1387), (-2.697, -1.141, 0.2304), (-2.729, -1.02, 0.2639), (-2.762, -0.8991, 0.2304), (-2.785, -0.8105, 0.1387), (-2.794, -0.7781, 0.01337), (-2.785, -0.8105, -0.1119), (-2.762, -0.8991, -0.2036), (-2.729, -1.02, -0.2372), (-2.697, -1.141, -0.2036), (-2.673, -1.23, -0.1119), (-2.509, -1.21, 0.01337), (-2.522, -1.179, 0.1387), (-2.557, -1.094, 0.2304), (-2.605, -0.978, 0.2639), (-2.653, -0.8623, 0.2304), (-2.688, -0.7775, 0.1387), (-2.701, -0.7465, 0.01337), (-2.688, -0.7775, -0.1119), (-2.653, -0.8623, -0.2036), (-2.605, -0.978, -0.2372), (-2.557, -1.094, -0.2036), (-2.522, -1.179, -0.1119), (-2.362, -1.137, 0.01337), (-2.379, -1.108, 0.1387), (-2.425, -1.029, 0.2304), (-2.487, -0.92, 0.2639), (-2.55, -0.8115, 0.2304), (-2.596, -0.7321, 0.1387), (-2.613, -0.703, 0.01337), (-2.596, -0.7321, -0.1119), (-2.55, -0.8115, -0.2036), (-2.487, -0.92, -0.2372), (-2.425, -1.029, -0.2036), (-2.379, -1.108, -0.1119), (-2.226, -1.046, 0.01337), (-2.246, -1.019, 0.1387), (-2.302, -0.9466, 0.2304), (-2.378, -0.8472, 0.2639), (-2.455, -0.7478, 0.2304), (-2.51, -0.675, 0.1387), (-2.531, -0.6484, 0.01337), (-2.51, -0.675, -0.1119), (-2.455, -0.7478, -0.2036), (-2.378, -0.8472, -0.2372), (-2.302, -0.9466, -0.2036), (-2.246, -1.019, -0.1119), (-2.103, -0.9379, 0.01337), (-2.126, -0.9142, 0.1387), (-2.191, -0.8493, 0.2304), (-2.28, -0.7607, 0.2639), (-2.368, -0.6722, 0.2304), (-2.433, -0.6073, 0.1387), (-2.457, -0.5836, 0.01337), (-2.433, -0.6073, -0.1119), (-2.368, -0.6722, -0.2036), (-2.28, -0.7607, -0.2372), (-2.191, -0.8493, -0.2036), (-2.126, -0.9142, -0.1119), (-1.995, -0.8147, 0.01337), (-2.021, -0.7943, 0.1387), (-2.094, -0.7384, 0.2304), (-2.193, -0.6622, 0.2639), (-2.293, -0.5859, 0.2304), (-2.365, -0.5301, 0.1387), (-2.392, -0.5096, 0.01337), (-2.365, -0.5301, -0.1119), (-2.293, -0.5859, -0.2036), (-2.193, -0.6622, -0.2372), (-2.094, -0.7384, -0.2036), (-2.021, -0.7943, -0.1119), (-1.903, -0.6784, 0.01337), (-1.933, -0.6617, 0.1387), (-2.012, -0.6158, 0.2304), (-2.12, -0.5532, 0.2639), (-2.229, -0.4905, 0.2304), (-2.308, -0.4447, 0.1387), (-2.337, -0.4279, 0.01337), (-2.308, -0.4447, -0.1119), (-2.229, -0.4905, -0.2036), (-2.12, -0.5532, -0.2372), (-2.012, -0.6158, -0.2036), (-1.933, -0.6617, -0.1119), (-1.831, -0.5315, 0.01337), (-1.862, -0.5186, 0.1387), (-1.947, -0.4835, 0.2304), (-2.062, -0.4356, 0.2639), (-2.178, -0.3876, 0.2304), (-2.263, -0.3525, 0.1387), (-2.294, -0.3397, 0.01337), (-2.263, -0.3525, -0.1119), (-2.178, -0.3876, -0.2036), (-2.062, -0.4356, -0.2372), (-1.947, -0.4835, -0.2036), (-1.862, -0.5186, -0.1119), (-1.778, -0.3763, 0.01337), (-1.811, -0.3676, 0.1387), (-1.899, -0.3438, 0.2304), (-2.02, -0.3114, 0.2639), (-2.141, -0.279, 0.2304), (-2.23, -0.2553, 0.1387), (-2.262, -0.2466, 0.01337), (-2.23, -0.2553, -0.1119), (-2.141, -0.279, -0.2036), (-2.02, -0.3114, -0.2372), (-1.899, -0.3438, -0.2036), (-1.811, -0.3676, -0.1119), (-1.746, -0.2155, 0.01337), (-1.78, -0.2112, 0.1387), (-1.871, -0.1992, 0.2304), (-1.995, -0.1828, 0.2639), (-2.119, -0.1665, 0.2304), (-2.21, -0.1545, 0.1387), (-2.243, -0.1501, 0.01337), (-2.21, -0.1545, -0.1119), (-2.119, -0.1665, -0.2036), (-1.995, -0.1828, -0.2372), (-1.871, -0.1992, -0.2036), (-1.78, -0.2112, -0.1119), (-1.407, 2.012, 3.502), (-0.8718, 2.013, 3.479), (-0.357, 2.015, 3.411), (0.1174, 2.019, 3.302), (1.103, 1.133, 3.067), (0.8745, 2.032, 2.975), (1.128, 2.039, 2.77), (1.284, 2.048, 2.548), (1.337, 2.056, 2.317), (1.284, 2.065, 2.086), (1.128, 2.073, 1.864), (0.8745, 2.081, 1.659), (0.5332, 2.088, 1.479), (0.1174, 2.093, 1.332), (-0.357, 2.098, 1.222), (-0.8718, 2.1, 1.155), (-1.407, 2.101, 1.132), (-1.942, 2.1, 1.155), (-2.457, 2.098, 1.222), (-2.932, 2.093, 1.332), (-3.347, 2.088, 1.479), (-3.689, 2.081, 1.659), (-3.942, 2.073, 1.864), (-1.407, -5.726, 2.025), (-4.098, 2.065, 2.086), (-4.151, 2.056, 2.317), (-4.098, 2.048, 2.548), (-3.942, 2.039, 2.77), (-3.689, 2.032, 2.975), (-3.347, 2.025, 3.155), (-2.932, 2.019, 3.302), (-2.457, 2.015, 3.411), (-1.942, 2.013, 3.479), (-1.505, 2.769, -0.1439), (-1.505, 2.769, 8.825), (-0.3938, 2.548, -0.1439), (-0.3938, 2.548, 8.825), (0.5484, 1.918, -0.1439), (0.5484, 1.918, 8.825), (1.178, 0.9762, -0.1439), (1.178, 0.9762, 8.825), (1.399, -0.1352, -0.1439), (1.399, -0.1352, 8.825), (1.178, -1.247, -0.1439), (1.178, -1.247, 8.825), (0.5484, -2.189, -0.1439), (0.5484, -2.189, 8.825), (-0.3938, -2.818, -0.1439), (-0.3938, -2.818, 8.825), (-1.505, -3.039, -0.1439), (-1.505, -3.039, 8.825), (-2.617, -2.818, -0.1439), (-2.617, -2.818, 8.825), (-3.559, -2.189, -0.1439), (-3.559, -2.189, 8.825), (-4.188, -1.247, -0.1439), (-4.188, -1.247, 8.825), (-4.409, -0.1352, -0.1439), (-4.409, -0.1352, 8.825), (-4.188, 0.9762, -0.1439), (-4.188, 0.9762, 8.825), (-3.559, 1.918, -0.1439), (-3.559, 1.918, 8.825), (-2.617, 2.548, -0.1439), (-2.617, 2.548, 8.825), (-1.505, 2.769, 2.846), (-1.505, 2.769, 5.835), (-0.3938, 2.548, 5.835), (-0.3938, 2.548, 2.846), (0.5484, 1.918, 5.835), (0.5484, 1.918, 2.846), (1.178, 0.9762, 5.835), (1.178, 0.9762, 2.846), (1.399, -0.1352, 5.835), (1.399, -0.1352, 2.846), (1.178, -1.247, 5.835), (1.178, -1.247, 2.846), (0.5484, -2.189, 5.835), (0.5484, -2.189, 2.846), (-0.3938, -2.818, 5.835), (-0.3938, -2.818, 2.846), (-1.505, -3.039, 5.835), (-1.505, -3.039, 2.797), (-2.617, -2.818, 5.835), (-2.617, -2.818, 2.846), (-3.559, -2.189, 5.835), (-3.559, -2.189, 2.846), (-4.188, -1.247, 5.835), (-4.188, -1.247, 2.846), (-4.409, -0.1352, 5.835), (-4.409, -0.1352, 2.846), (-4.188, 0.9762, 5.835), (-4.188, 0.9762, 2.846), (-3.559, 1.918, 5.835), (-3.559, 1.918, 2.846), (-2.617, 2.548, 5.835), (-2.617, 2.548, 2.846), (-1.505, 3.187, 8.071), (-0.2337, 2.934, 8.071), (0.8442, 2.214, 8.071), (1.564, 1.136, 8.071), (1.817, -0.1352, 8.071), (1.564, -1.407, 8.071), (0.8442, -2.485, 8.071), (-0.2337, -3.205, 8.071), (-1.505, -3.458, 8.071), (-2.777, -3.205, 8.071), (-3.855, -2.485, 8.071), (-4.575, -1.407, 8.071), (-4.828, -0.1352, 8.071), (-4.575, 1.136, 8.071), (-3.855, 2.214, 8.071), (-2.777, 2.934, 8.071), (-0.2337, 2.934, 6.659), (0.8442, 2.214, 6.659), (1.564, 1.136, 6.659), (1.817, -0.1352, 6.659), (1.564, -1.407, 6.659), (0.8442, -2.485, 6.659), (-0.2337, -3.205, 6.659), (-1.505, -3.458, 6.659), (-2.777, -3.205, 6.659), (-3.855, -2.485, 6.659), (-4.575, -1.407, 6.659), (-4.828, -0.1352, 6.659), (-4.575, 1.136, 6.659), (-3.855, 2.214, 6.659), (-2.777, 2.934, 6.659), (-1.505, 3.187, 6.659), (-1.505, 2.769, 8.879), (-0.9386, 2.713, 8.879), (-0.3938, 2.548, 8.879), (0.1083, 2.28, 8.879), (0.5484, 1.918, 8.879), (0.9095, 1.478, 8.879), (1.178, 0.9762, 8.879), (1.343, 0.4314, 8.879), (1.399, -0.1352, 8.879), (1.343, -0.7018, 8.879), (1.178, -1.247, 8.879), (0.9095, -1.749, 8.879), (0.5484, -2.189, 8.879), (0.1083, -2.55, 8.879), (-0.3938, -2.818, 8.879), (-0.9386, -2.984, 8.879), (-1.505, -3.039, 8.879), (-2.072, -2.984, 8.879), (-2.617, -2.818, 8.879), (-3.119, -2.55, 8.879), (-3.559, -2.189, 8.879), (-3.92, -1.749, 8.879), (-4.188, -1.247, 8.879), (-1.505, -0.1352, 14.69), (-4.354, -0.7018, 8.879), (-4.409, -0.1352, 8.879), (-4.354, 0.4314, 8.879), (-4.188, 0.9762, 8.879), (-3.92, 1.478, 8.879), (-3.559, 1.918, 8.879), (-3.119, 2.28, 8.879), (-2.617, 2.548, 8.879), (-2.072, 2.713, 8.879)], [], [(0, 12, 13, 1), (1, 13, 14, 2), (2, 14, 15, 3), (3, 15, 16, 4), (4, 16, 17, 5), (5, 17, 18, 6), (6, 18, 19, 7), (7, 19, 20, 8), (8, 20, 21, 9), (9, 21, 22, 10), (10, 22, 23, 11), (11, 23, 12, 0), (12, 24, 25, 13), (13, 25, 26, 14), (14, 26, 27, 15), (15, 27, 28, 16), (16, 28, 29, 17), (17, 29, 30, 18), (18, 30, 31, 19), (19, 31, 32, 20), (20, 32, 33, 21), (21, 33, 34, 22), (22, 34, 35, 23), (23, 35, 24, 12), (24, 36, 37, 25), (25, 37, 38, 26), (26, 38, 39, 27), (27, 39, 40, 28), (28, 40, 41, 29), (29, 41, 42, 30), (30, 42, 43, 31), (31, 43, 44, 32), (32, 44, 45, 33), (33, 45, 46, 34), (34, 46, 47, 35), (35, 47, 36, 24), (36, 48, 49, 37), (37, 49, 50, 38), (38, 50, 51, 39), (39, 51, 52, 40), (40, 52, 53, 41), (41, 53, 54, 42), (42, 54, 55, 43), (43, 55, 56, 44), (44, 56, 57, 45), (45, 57, 58, 46), (46, 58, 59, 47), (47, 59, 48, 36), (48, 60, 61, 49), (49, 61, 62, 50), (50, 62, 63, 51), (51, 63, 64, 52), (52, 64, 65, 53), (53, 65, 66, 54), (54, 66, 67, 55), (55, 67, 68, 56), (56, 68, 69, 57), (57, 69, 70, 58), (58, 70, 71, 59), (59, 71, 60, 48), (60, 72, 73, 61), (61, 73, 74, 62), (62, 74, 75, 63), (63, 75, 76, 64), (64, 76, 77, 65), (65, 77, 78, 66), (66, 78, 79, 67), (67, 79, 80, 68), (68, 80, 81, 69), (69, 81, 82, 70), (70, 82, 83, 71), (71, 83, 72, 60), (72, 84, 85, 73), (73, 85, 86, 74), (74, 86, 87, 75), (75, 87, 88, 76), (76, 88, 89, 77), (77, 89, 90, 78), (78, 90, 91, 79), (79, 91, 92, 80), (80, 92, 93, 81), (81, 93, 94, 82), (82, 94, 95, 83), (83, 95, 84, 72), (84, 96, 97, 85), (85, 97, 98, 86), (86, 98, 99, 87), (87, 99, 100, 88), (88, 100, 101, 89), (89, 101, 102, 90), (90, 102, 103, 91), (91, 103, 104, 92), (92, 104, 105, 93), (93, 105, 106, 94), (94, 106, 107, 95), (95, 107, 96, 84), (96, 108, 109, 97), (97, 109, 110, 98), (98, 110, 111, 99), (99, 111, 112, 100), (100, 112, 113, 101), (101, 113, 114, 102), (102, 114, 115, 103), (103, 115, 116, 104), (104, 116, 117, 105), (105, 117, 118, 106), (106, 118, 119, 107), (107, 119, 108, 96), (108, 120, 121, 109), (109, 121, 122, 110), (110, 122, 123, 111), (111, 123, 124, 112), (112, 124, 125, 113), (113, 125, 126, 114), (114, 126, 127, 115), (115, 127, 128, 116), (116, 128, 129, 117), (117, 129, 130, 118), (118, 130, 131, 119), (119, 131, 120, 108), (120, 132, 133, 121), (121, 133, 134, 122), (122, 134, 135, 123), (123, 135, 136, 124), (124, 136, 137, 125), (125, 137, 138, 126), (126, 138, 139, 127), (127, 139, 140, 128), (128, 140, 141, 129), (129, 141, 142, 130), (130, 142, 143, 131), (131, 143, 132, 120), (132, 144, 145, 133), (133, 145, 146, 134), (134, 146, 147, 135), (135, 147, 148, 136), (136, 148, 149, 137), (137, 149, 150, 138), (138, 150, 151, 139), (139, 151, 152, 140), (140, 152, 153, 141), (141, 153, 154, 142), (142, 154, 155, 143), (143, 155, 144, 132), (144, 156, 157, 145), (145, 157, 158, 146), (146, 158, 159, 147), (147, 159, 160, 148), (148, 160, 161, 149), (149, 161, 162, 150), (150, 162, 163, 151), (151, 163, 164, 152), (152, 164, 165, 153), (153, 165, 166, 154), (154, 166, 167, 155), (155, 167, 156, 144), (156, 168, 169, 157), (157, 169, 170, 158), (158, 170, 171, 159), (159, 171, 172, 160), (160, 172, 173, 161), (161, 173, 174, 162), (162, 174, 175, 163), (163, 175, 176, 164), (164, 176, 177, 165), (165, 177, 178, 166), (166, 178, 179, 167), (167, 179, 168, 156), (168, 180, 181, 169), (169, 181, 182, 170), (170, 182, 183, 171), (171, 183, 184, 172), (172, 184, 185, 173), (173, 185, 186, 174), (174, 186, 187, 175), (175, 187, 188, 176), (176, 188, 189, 177), (177, 189, 190, 178), (178, 190, 191, 179), (179, 191, 180, 168), (180, 192, 193, 181), (181, 193, 194, 182), (182, 194, 195, 183), (183, 195, 196, 184), (184, 196, 197, 185), (185, 197, 198, 186), (186, 198, 199, 187), (187, 199, 200, 188), (188, 200, 201, 189), (189, 201, 202, 190), (190, 202, 203, 191), (191, 203, 192, 180), (192, 204, 205, 193), (193, 205, 206, 194), (194, 206, 207, 195), (195, 207, 208, 196), (196, 208, 209, 197), (197, 209, 210, 198), (198, 210, 211, 199), (199, 211, 212, 200), (200, 212, 213, 201), (201, 213, 214, 202), (202, 214, 215, 203), (203, 215, 204, 192), (204, 216, 217, 205), (205, 217, 218, 206), (206, 218, 219, 207), (207, 219, 220, 208), (208, 220, 221, 209), (209, 221, 222, 210), (210, 222, 223, 211), (211, 223, 224, 212), (212, 224, 225, 213), (213, 225, 226, 214), (214, 226, 227, 215), (215, 227, 216, 204), (216, 228, 229, 217), (217, 229, 230, 218), (218, 230, 231, 219), (219, 231, 232, 220), (220, 232, 233, 221), (221, 233, 234, 222), (222, 234, 235, 223), (223, 235, 236, 224), (224, 236, 237, 225), (225, 237, 238, 226), (226, 238, 239, 227), (227, 239, 228, 216), (228, 240, 241, 229), (229, 241, 242, 230), (230, 242, 243, 231), (231, 243, 244, 232), (232, 244, 245, 233), (233, 245, 246, 234), (234, 246, 247, 235), (235, 247, 248, 236), (236, 248, 249, 237), (237, 249, 250, 238), (238, 250, 251, 239), (239, 251, 240, 228), (240, 252, 253, 241), (241, 253, 254, 242), (242, 254, 255, 243), (243, 255, 256, 244), (244, 256, 257, 245), (245, 257, 258, 246), (246, 258, 259, 247), (247, 259, 260, 248), (248, 260, 261, 249), (249, 261, 262, 250), (250, 262, 263, 251), (251, 263, 252, 240), (252, 264, 265, 253), (253, 265, 266, 254), (254, 266, 267, 255), (255, 267, 268, 256), (256, 268, 269, 257), (257, 269, 270, 258), (258, 270, 271, 259), (259, 271, 272, 260), (260, 272, 273, 261), (261, 273, 274, 262), (262, 274, 275, 263), (263, 275, 264, 252), (264, 276, 277, 265), (265, 277, 278, 266), (266, 278, 279, 267), (267, 279, 280, 268), (268, 280, 281, 269), (269, 281, 282, 270), (270, 282, 283, 271), (271, 283, 284, 272), (272, 284, 285, 273), (273, 285, 286, 274), (274, 286, 287, 275), (275, 287, 276, 264), (276, 288, 289, 277), (277, 289, 290, 278), (278, 290, 291, 279), (279, 291, 292, 280), (280, 292, 293, 281), (281, 293, 294, 282), (282, 294, 295, 283), (283, 295, 296, 284), (284, 296, 297, 285), (285, 297, 298, 286), (286, 298, 299, 287), (287, 299, 288, 276), (288, 300, 301, 289), (289, 301, 302, 290), (290, 302, 303, 291), (291, 303, 304, 292), (292, 304, 305, 293), (293, 305, 306, 294), (294, 306, 307, 295), (295, 307, 308, 296), (296, 308, 309, 297), (297, 309, 310, 298), (298, 310, 311, 299), (299, 311, 300, 288), (300, 312, 313, 301), (301, 313, 314, 302), (302, 314, 315, 303), (303, 315, 316, 304), (304, 316, 317, 305), (305, 317, 318, 306), (306, 318, 319, 307), (307, 319, 320, 308), (308, 320, 321, 309), (309, 321, 322, 310), (310, 322, 323, 311), (311, 323, 312, 300), (312, 324, 325, 313), (313, 325, 326, 314), (314, 326, 327, 315), (315, 327, 328, 316), (316, 328, 329, 317), (317, 329, 330, 318), (318, 330, 331, 319), (319, 331, 332, 320), (320, 332, 333, 321), (321, 333, 334, 322), (322, 334, 335, 323), (323, 335, 324, 312), (324, 336, 337, 325), (325, 337, 338, 326), (326, 338, 339, 327), (327, 339, 340, 328), (328, 340, 341, 329), (329, 341, 342, 330), (330, 342, 343, 331), (331, 343, 344, 332), (332, 344, 345, 333), (333, 345, 346, 334), (334, 346, 347, 335), (335, 347, 336, 324), (336, 348, 349, 337), (337, 349, 350, 338), (338, 350, 351, 339), (339, 351, 352, 340), (340, 352, 353, 341), (341, 353, 354, 342), (342, 354, 355, 343), (343, 355, 356, 344), (344, 356, 357, 345), (345, 357, 358, 346), (346, 358, 359, 347), (347, 359, 348, 336), (348, 360, 361, 349), (349, 361, 362, 350), (350, 362, 363, 351), (351, 363, 364, 352), (352, 364, 365, 353), (353, 365, 366, 354), (354, 366, 367, 355), (355, 367, 368, 356), (356, 368, 369, 357), (357, 369, 370, 358), (358, 370, 371, 359), (359, 371, 360, 348), (360, 372, 373, 361), (361, 373, 374, 362), (362, 374, 375, 363), (363, 375, 376, 364), (364, 376, 377, 365), (365, 377, 378, 366), (366, 378, 379, 367), (367, 379, 380, 368), (368, 380, 381, 369), (369, 381, 382, 370), (370, 382, 383, 371), (371, 383, 372, 360), (372, 384, 385, 373), (373, 385, 386, 374), (374, 386, 387, 375), (375, 387, 388, 376), (376, 388, 389, 377), (377, 389, 390, 378), (378, 390, 391, 379), (379, 391, 392, 380), (380, 392, 393, 381), (381, 393, 394, 382), (382, 394, 395, 383), (383, 395, 384, 372), (384, 396, 397, 385), (385, 397, 398, 386), (386, 398, 399, 387), (387, 399, 400, 388), (388, 400, 401, 389), (389, 401, 402, 390), (390, 402, 403, 391), (391, 403, 404, 392), (392, 404, 405, 393), (393, 405, 406, 394), (394, 406, 407, 395), (395, 407, 396, 384), (396, 408, 409, 397), (397, 409, 410, 398), (398, 410, 411, 399), (399, 411, 412, 400), (400, 412, 413, 401), (401, 413, 414, 402), (402, 414, 415, 403), (403, 415, 416, 404), (404, 416, 417, 405), (405, 417, 418, 406), (406, 418, 419, 407), (407, 419, 408, 396), (408, 420, 421, 409), (409, 421, 422, 410), (410, 422, 423, 411), (411, 423, 424, 412), (412, 424, 425, 413), (413, 425, 426, 414), (414, 426, 427, 415), (415, 427, 428, 416), (416, 428, 429, 417), (417, 429, 430, 418), (418, 430, 431, 419), (419, 431, 420, 408), (420, 432, 433, 421), (421, 433, 434, 422), (422, 434, 435, 423), (423, 435, 436, 424), (424, 436, 437, 425), (425, 437, 438, 426), (426, 438, 439, 427), (427, 439, 440, 428), (428, 440, 441, 429), (429, 441, 442, 430), (430, 442, 443, 431), (431, 443, 432, 420), (432, 444, 445, 433), (433, 445, 446, 434), (434, 446, 447, 435), (435, 447, 448, 436), (436, 448, 449, 437), (437, 449, 450, 438), (438, 450, 451, 439), (439, 451, 452, 440), (440, 452, 453, 441), (441, 453, 454, 442), (442, 454, 455, 443), (443, 455, 444, 432), (444, 456, 457, 445), (445, 457, 458, 446), (446, 458, 459, 447), (447, 459, 460, 448), (448, 460, 461, 449), (449, 461, 462, 450), (450, 462, 463, 451), (451, 463, 464, 452), (452, 464, 465, 453), (453, 465, 466, 454), (454, 466, 467, 455), (455, 467, 456, 444), (456, 468, 469, 457), (457, 469, 470, 458), (458, 470, 471, 459), (459, 471, 472, 460), (460, 472, 473, 461), (461, 473, 474, 462), (462, 474, 475, 463), (463, 475, 476, 464), (464, 476, 477, 465), (465, 477, 478, 466), (466, 478, 479, 467), (467, 479, 468, 456), (468, 480, 481, 469), (469, 481, 482, 470), (470, 482, 483, 471), (471, 483, 484, 472), (472, 484, 485, 473), (473, 485, 486, 474), (474, 486, 487, 475), (475, 487, 488, 476), (476, 488, 489, 477), (477, 489, 490, 478), (478, 490, 491, 479), (479, 491, 480, 468), (480, 492, 493, 481), (481, 493, 494, 482), (482, 494, 495, 483), (483, 495, 496, 484), (484, 496, 497, 485), (485, 497, 498, 486), (486, 498, 499, 487), (487, 499, 500, 488), (488, 500, 501, 489), (489, 501, 502, 490), (490, 502, 503, 491), (491, 503, 492, 480), (492, 504, 505, 493), (493, 505, 506, 494), (494, 506, 507, 495), (495, 507, 508, 496), (496, 508, 509, 497), (497, 509, 510, 498), (498, 510, 511, 499), (499, 511, 512, 500), (500, 512, 513, 501), (501, 513, 514, 502), (502, 514, 515, 503), (503, 515, 504, 492), (504, 516, 517, 505), (505, 517, 518, 506), (506, 518, 519, 507), (507, 519, 520, 508), (508, 520, 521, 509), (509, 521, 522, 510), (510, 522, 523, 511), (511, 523, 524, 512), (512, 524, 525, 513), (513, 525, 526, 514), (514, 526, 527, 515), (515, 527, 516, 504), (516, 528, 529, 517), (517, 529, 530, 518), (518, 530, 531, 519), (519, 531, 532, 520), (520, 532, 533, 521), (521, 533, 534, 522), (522, 534, 535, 523), (523, 535, 536, 524), (524, 536, 537, 525), (525, 537, 538, 526), (526, 538, 539, 527), (527, 539, 528, 516), (528, 540, 541, 529), (529, 541, 542, 530), (530, 542, 543, 531), (531, 543, 544, 532), (532, 544, 545, 533), (533, 545, 546, 534), (534, 546, 547, 535), (535, 547, 548, 536), (536, 548, 549, 537), (537, 549, 550, 538), (538, 550, 551, 539), (539, 551, 540, 528), (540, 552, 553, 541), (541, 553, 554, 542), (542, 554, 555, 543), (543, 555, 556, 544), (544, 556, 557, 545), (545, 557, 558, 546), (546, 558, 559, 547), (547, 559, 560, 548), (548, 560, 561, 549), (549, 561, 562, 550), (550, 562, 563, 551), (551, 563, 552, 540), (552, 564, 565, 553), (553, 565, 566, 554), (554, 566, 567, 555), (555, 567, 568, 556), (556, 568, 569, 557), (557, 569, 570, 558), (558, 570, 571, 559), (559, 571, 572, 560), (560, 572, 573, 561), (561, 573, 574, 562), (562, 574, 575, 563), (563, 575, 564, 552), (564, 0, 1, 565), (565, 1, 2, 566), (566, 2, 3, 567), (567, 3, 4, 568), (568, 4, 5, 569), (569, 5, 6, 570), (570, 6, 7, 571), (571, 7, 8, 572), (572, 8, 9, 573), (573, 9, 10, 574), (574, 10, 11, 575), (575, 11, 0, 564), (576, 588, 589, 577), (577, 589, 590, 578), (578, 590, 591, 579), (579, 591, 592, 580), (580, 592, 593, 581), (581, 593, 594, 582), (582, 594, 595, 583), (583, 595, 596, 584), (584, 596, 597, 585), (585, 597, 598, 586), (586, 598, 599, 587), (587, 599, 588, 576), (588, 600, 601, 589), (589, 601, 602, 590), (590, 602, 603, 591), (591, 603, 604, 592), (592, 604, 605, 593), (593, 605, 606, 594), (594, 606, 607, 595), (595, 607, 608, 596), (596, 608, 609, 597), (597, 609, 610, 598), (598, 610, 611, 599), (599, 611, 600, 588), (600, 612, 613, 601), (601, 613, 614, 602), (602, 614, 615, 603), (603, 615, 616, 604), (604, 616, 617, 605), (605, 617, 618, 606), (606, 618, 619, 607), (607, 619, 620, 608), (608, 620, 621, 609), (609, 621, 622, 610), (610, 622, 623, 611), (611, 623, 612, 600), (612, 624, 625, 613), (613, 625, 626, 614), (614, 626, 627, 615), (615, 627, 628, 616), (616, 628, 629, 617), (617, 629, 630, 618), (618, 630, 631, 619), (619, 631, 632, 620), (620, 632, 633, 621), (621, 633, 634, 622), (622, 634, 635, 623), (623, 635, 624, 612), (624, 636, 637, 625), (625, 637, 638, 626), (626, 638, 639, 627), (627, 639, 640, 628), (628, 640, 641, 629), (629, 641, 642, 630), (630, 642, 643, 631), (631, 643, 644, 632), (632, 644, 645, 633), (633, 645, 646, 634), (634, 646, 647, 635), (635, 647, 636, 624), (636, 648, 649, 637), (637, 649, 650, 638), (638, 650, 651, 639), (639, 651, 652, 640), (640, 652, 653, 641), (641, 653, 654, 642), (642, 654, 655, 643), (643, 655, 656, 644), (644, 656, 657, 645), (645, 657, 658, 646), (646, 658, 659, 647), (647, 659, 648, 636), (648, 660, 661, 649), (649, 661, 662, 650), (650, 662, 663, 651), (651, 663, 664, 652), (652, 664, 665, 653), (653, 665, 666, 654), (654, 666, 667, 655), (655, 667, 668, 656), (656, 668, 669, 657), (657, 669, 670, 658), (658, 670, 671, 659), (659, 671, 660, 648), (660, 672, 673, 661), (661, 673, 674, 662), (662, 674, 675, 663), (663, 675, 676, 664), (664, 676, 677, 665), (665, 677, 678, 666), (666, 678, 679, 667), (667, 679, 680, 668), (668, 680, 681, 669), (669, 681, 682, 670), (670, 682, 683, 671), (671, 683, 672, 660), (672, 684, 685, 673), (673, 685, 686, 674), (674, 686, 687, 675), (675, 687, 688, 676), (676, 688, 689, 677), (677, 689, 690, 678), (678, 690, 691, 679), (679, 691, 692, 680), (680, 692, 693, 681), (681, 693, 694, 682), (682, 694, 695, 683), (683, 695, 684, 672), (684, 696, 697, 685), (685, 697, 698, 686), (686, 698, 699, 687), (687, 699, 700, 688), (688, 700, 701, 689), (689, 701, 702, 690), (690, 702, 703, 691), (691, 703, 704, 692), (692, 704, 705, 693), (693, 705, 706, 694), (694, 706, 707, 695), (695, 707, 696, 684), (696, 708, 709, 697), (697, 709, 710, 698), (698, 710, 711, 699), (699, 711, 712, 700), (700, 712, 713, 701), (701, 713, 714, 702), (702, 714, 715, 703), (703, 715, 716, 704), (704, 716, 717, 705), (705, 717, 718, 706), (706, 718, 719, 707), (707, 719, 708, 696), (708, 720, 721, 709), (709, 721, 722, 710), (710, 722, 723, 711), (711, 723, 724, 712), (712, 724, 725, 713), (713, 725, 726, 714), (714, 726, 727, 715), (715, 727, 728, 716), (716, 728, 729, 717), (717, 729, 730, 718), (718, 730, 731, 719), (719, 731, 720, 708), (720, 732, 733, 721), (721, 733, 734, 722), (722, 734, 735, 723), (723, 735, 736, 724), (724, 736, 737, 725), (725, 737, 738, 726), (726, 738, 739, 727), (727, 739, 740, 728), (728, 740, 741, 729), (729, 741, 742, 730), (730, 742, 743, 731), (731, 743, 732, 720), (732, 744, 745, 733), (733, 745, 746, 734), (734, 746, 747, 735), (735, 747, 748, 736), (736, 748, 749, 737), (737, 749, 750, 738), (738, 750, 751, 739), (739, 751, 752, 740), (740, 752, 753, 741), (741, 753, 754, 742), (742, 754, 755, 743), (743, 755, 744, 732), (744, 756, 757, 745), (745, 757, 758, 746), (746, 758, 759, 747), (747, 759, 760, 748), (748, 760, 761, 749), (749, 761, 762, 750), (750, 762, 763, 751), (751, 763, 764, 752), (752, 764, 765, 753), (753, 765, 766, 754), (754, 766, 767, 755), (755, 767, 756, 744), (756, 768, 769, 757), (757, 769, 770, 758), (758, 770, 771, 759), (759, 771, 772, 760), (760, 772, 773, 761), (761, 773, 774, 762), (762, 774, 775, 763), (763, 775, 776, 764), (764, 776, 777, 765), (765, 777, 778, 766), (766, 778, 779, 767), (767, 779, 768, 756), (768, 780, 781, 769), (769, 781, 782, 770), (770, 782, 783, 771), (771, 783, 784, 772), (772, 784, 785, 773), (773, 785, 786, 774), (774, 786, 787, 775), (775, 787, 788, 776), (776, 788, 789, 777), (777, 789, 790, 778), (778, 790, 791, 779), (779, 791, 780, 768), (780, 792, 793, 781), (781, 793, 794, 782), (782, 794, 795, 783), (783, 795, 796, 784), (784, 796, 797, 785), (785, 797, 798, 786), (786, 798, 799, 787), (787, 799, 800, 788), (788, 800, 801, 789), (789, 801, 802, 790), (790, 802, 803, 791), (791, 803, 792, 780), (792, 804, 805, 793), (793, 805, 806, 794), (794, 806, 807, 795), (795, 807, 808, 796), (796, 808, 809, 797), (797, 809, 810, 798), (798, 810, 811, 799), (799, 811, 812, 800), (800, 812, 813, 801), (801, 813, 814, 802), (802, 814, 815, 803), (803, 815, 804, 792), (804, 816, 817, 805), (805, 817, 818, 806), (806, 818, 819, 807), (807, 819, 820, 808), (808, 820, 821, 809), (809, 821, 822, 810), (810, 822, 823, 811), (811, 823, 824, 812), (812, 824, 825, 813), (813, 825, 826, 814), (814, 826, 827, 815), (815, 827, 816, 804), (816, 828, 829, 817), (817, 829, 830, 818), (818, 830, 831, 819), (819, 831, 832, 820), (820, 832, 833, 821), (821, 833, 834, 822), (822, 834, 835, 823), (823, 835, 836, 824), (824, 836, 837, 825), (825, 837, 838, 826), (826, 838, 839, 827), (827, 839, 828, 816), (828, 840, 841, 829), (829, 841, 842, 830), (830, 842, 843, 831), (831, 843, 844, 832), (832, 844, 845, 833), (833, 845, 846, 834), (834, 846, 847, 835), (835, 847, 848, 836), (836, 848, 849, 837), (837, 849, 850, 838), (838, 850, 851, 839), (839, 851, 840, 828), (840, 852, 853, 841), (841, 853, 854, 842), (842, 854, 855, 843), (843, 855, 856, 844), (844, 856, 857, 845), (845, 857, 858, 846), (846, 858, 859, 847), (847, 859, 860, 848), (848, 860, 861, 849), (849, 861, 862, 850), (850, 862, 863, 851), (851, 863, 852, 840), (852, 864, 865, 853), (853, 865, 866, 854), (854, 866, 867, 855), (855, 867, 868, 856), (856, 868, 869, 857), (857, 869, 870, 858), (858, 870, 871, 859), (859, 871, 872, 860), (860, 872, 873, 861), (861, 873, 874, 862), (862, 874, 875, 863), (863, 875, 864, 852), (864, 876, 877, 865), (865, 877, 878, 866), (866, 878, 879, 867), (867, 879, 880, 868), (868, 880, 881, 869), (869, 881, 882, 870), (870, 882, 883, 871), (871, 883, 884, 872), (872, 884, 885, 873), (873, 885, 886, 874), (874, 886, 887, 875), (875, 887, 876, 864), (876, 888, 889, 877), (877, 889, 890, 878), (878, 890, 891, 879), (879, 891, 892, 880), (880, 892, 893, 881), (881, 893, 894, 882), (882, 894, 895, 883), (883, 895, 896, 884), (884, 896, 897, 885), (885, 897, 898, 886), (886, 898, 899, 887), (887, 899, 888, 876), (888, 900, 901, 889), (889, 901, 902, 890), (890, 902, 903, 891), (891, 903, 904, 892), (892, 904, 905, 893), (893, 905, 906, 894), (894, 906, 907, 895), (895, 907, 908, 896), (896, 908, 909, 897), (897, 909, 910, 898), (898, 910, 911, 899), (899, 911, 900, 888), (900, 912, 913, 901), (901, 913, 914, 902), (902, 914, 915, 903), (903, 915, 916, 904), (904, 916, 917, 905), (905, 917, 918, 906), (906, 918, 919, 907), (907, 919, 920, 908), (908, 920, 921, 909), (909, 921, 922, 910), (910, 922, 923, 911), (911, 923, 912, 900), (912, 924, 925, 913), (913, 925, 926, 914), (914, 926, 927, 915), (915, 927, 928, 916), (916, 928, 929, 917), (917, 929, 930, 918), (918, 930, 931, 919), (919, 931, 932, 920), (920, 932, 933, 921), (921, 933, 934, 922), (922, 934, 935, 923), (923, 935, 924, 912), (924, 936, 937, 925), (925, 937, 938, 926), (926, 938, 939, 927), (927, 939, 940, 928), (928, 940, 941, 929), (929, 941, 942, 930), (930, 942, 943, 931), (931, 943, 944, 932), (932, 944, 945, 933), (933, 945, 946, 934), (934, 946, 947, 935), (935, 947, 936, 924), (936, 948, 949, 937), (937, 949, 950, 938), (938, 950, 951, 939), (939, 951, 952, 940), (940, 952, 953, 941), (941, 953, 954, 942), (942, 954, 955, 943), (943, 955, 956, 944), (944, 956, 957, 945), (945, 957, 958, 946), (946, 958, 959, 947), (947, 959, 948, 936), (948, 960, 961, 949), (949, 961, 962, 950), (950, 962, 963, 951), (951, 963, 964, 952), (952, 964, 965, 953), (953, 965, 966, 954), (954, 966, 967, 955), (955, 967, 968, 956), (956, 968, 969, 957), (957, 969, 970, 958), (958, 970, 971, 959), (959, 971, 960, 948), (960, 972, 973, 961), (961, 973, 974, 962), (962, 974, 975, 963), (963, 975, 976, 964), (964, 976, 977, 965), (965, 977, 978, 966), (966, 978, 979, 967), (967, 979, 980, 968), (968, 980, 981, 969), (969, 981, 982, 970), (970, 982, 983, 971), (971, 983, 972, 960), (972, 984, 985, 973), (973, 985, 986, 974), (974, 986, 987, 975), (975, 987, 988, 976), (976, 988, 989, 977), (977, 989, 990, 978), (978, 990, 991, 979), (979, 991, 992, 980), (980, 992, 993, 981), (981, 993, 994, 982), (982, 994, 995, 983), (983, 995, 984, 972), (984, 996, 997, 985), (985, 997, 998, 986), (986, 998, 999, 987), (987, 999, 1000, 988), (988, 1000, 1001, 989), (989, 1001, 1002, 990), (990, 1002, 1003, 991), (991, 1003, 1004, 992), (992, 1004, 1005, 993), (993, 1005, 1006, 994), (994, 1006, 1007, 995), (995, 1007, 996, 984), (996, 1008, 1009, 997), (997, 1009, 1010, 998), (998, 1010, 1011, 999), (999, 1011, 1012, 1000), (1000, 1012, 1013, 1001), (1001, 1013, 1014, 1002), (1002, 1014, 1015, 1003), (1003, 1015, 1016, 1004), (1004, 1016, 1017, 1005), (1005, 1017, 1018, 1006), (1006, 1018, 1019, 1007), (1007, 1019, 1008, 996), (1008, 1020, 1021, 1009), (1009, 1021, 1022, 1010), (1010, 1022, 1023, 1011), (1011, 1023, 1024, 1012), (1012, 1024, 1025, 1013), (1013, 1025, 1026, 1014), (1014, 1026, 1027, 1015), (1015, 1027, 1028, 1016), (1016, 1028, 1029, 1017), (1017, 1029, 1030, 1018), (1018, 1030, 1031, 1019), (1019, 1031, 1020, 1008), (1020, 1032, 1033, 1021), (1021, 1033, 1034, 1022), (1022, 1034, 1035, 1023), (1023, 1035, 1036, 1024), (1024, 1036, 1037, 1025), (1025, 1037, 1038, 1026), (1026, 1038, 1039, 1027), (1027, 1039, 1040, 1028), (1028, 1040, 1041, 1029), (1029, 1041, 1042, 1030), (1030, 1042, 1043, 1031), (1031, 1043, 1032, 1020), (1032, 1044, 1045, 1033), (1033, 1045, 1046, 1034), (1034, 1046, 1047, 1035), (1035, 1047, 1048, 1036), (1036, 1048, 1049, 1037), (1037, 1049, 1050, 1038), (1038, 1050, 1051, 1039), (1039, 1051, 1052, 1040), (1040, 1052, 1053, 1041), (1041, 1053, 1054, 1042), (1042, 1054, 1055, 1043), (1043, 1055, 1044, 1032), (1044, 1056, 1057, 1045), (1045, 1057, 1058, 1046), (1046, 1058, 1059, 1047), (1047, 1059, 1060, 1048), (1048, 1060, 1061, 1049), (1049, 1061, 1062, 1050), (1050, 1062, 1063, 1051), (1051, 1063, 1064, 1052), (1052, 1064, 1065, 1053), (1053, 1065, 1066, 1054), (1054, 1066, 1067, 1055), (1055, 1067, 1056, 1044), (1056, 1068, 1069, 1057), (1057, 1069, 1070, 1058), (1058, 1070, 1071, 1059), (1059, 1071, 1072, 1060), (1060, 1072, 1073, 1061), (1061, 1073, 1074, 1062), (1062, 1074, 1075, 1063), (1063, 1075, 1076, 1064), (1064, 1076, 1077, 1065), (1065, 1077, 1078, 1066), (1066, 1078, 1079, 1067), (1067, 1079, 1068, 1056), (1068, 1080, 1081, 1069), (1069, 1081, 1082, 1070), (1070, 1082, 1083, 1071), (1071, 1083, 1084, 1072), (1072, 1084, 1085, 1073), (1073, 1085, 1086, 1074), (1074, 1086, 1087, 1075), (1075, 1087, 1088, 1076), (1076, 1088, 1089, 1077), (1077, 1089, 1090, 1078), (1078, 1090, 1091, 1079), (1079, 1091, 1080, 1068), (1080, 1092, 1093, 1081), (1081, 1093, 1094, 1082), (1082, 1094, 1095, 1083), (1083, 1095, 1096, 1084), (1084, 1096, 1097, 1085), (1085, 1097, 1098, 1086), (1086, 1098, 1099, 1087), (1087, 1099, 1100, 1088), (1088, 1100, 1101, 1089), (1089, 1101, 1102, 1090), (1090, 1102, 1103, 1091), (1091, 1103, 1092, 1080), (1092, 1104, 1105, 1093), (1093, 1105, 1106, 1094), (1094, 1106, 1107, 1095), (1095, 1107, 1108, 1096), (1096, 1108, 1109, 1097), (1097, 1109, 1110, 1098), (1098, 1110, 1111, 1099), (1099, 1111, 1112, 1100), (1100, 1112, 1113, 1101), (1101, 1113, 1114, 1102), (1102, 1114, 1115, 1103), (1103, 1115, 1104, 1092), (1104, 1116, 1117, 1105), (1105, 1117, 1118, 1106), (1106, 1118, 1119, 1107), (1107, 1119, 1120, 1108), (1108, 1120, 1121, 1109), (1109, 1121, 1122, 1110), (1110, 1122, 1123, 1111), (1111, 1123, 1124, 1112), (1112, 1124, 1125, 1113), (1113, 1125, 1126, 1114), (1114, 1126, 1127, 1115), (1115, 1127, 1116, 1104), (1116, 1128, 1129, 1117), (1117, 1129, 1130, 1118), (1118, 1130, 1131, 1119), (1119, 1131, 1132, 1120), (1120, 1132, 1133, 1121), (1121, 1133, 1134, 1122), (1122, 1134, 1135, 1123), (1123, 1135, 1136, 1124), (1124, 1136, 1137, 1125), (1125, 1137, 1138, 1126), (1126, 1138, 1139, 1127), (1127, 1139, 1128, 1116), (1128, 1140, 1141, 1129), (1129, 1141, 1142, 1130), (1130, 1142, 1143, 1131), (1131, 1143, 1144, 1132), (1132, 1144, 1145, 1133), (1133, 1145, 1146, 1134), (1134, 1146, 1147, 1135), (1135, 1147, 1148, 1136), (1136, 1148, 1149, 1137), (1137, 1149, 1150, 1138), (1138, 1150, 1151, 1139), (1139, 1151, 1140, 1128), (1140, 576, 577, 1141), (1141, 577, 578, 1142), (1142, 578, 579, 1143), (1143, 579, 580, 1144), (1144, 580, 581, 1145), (1145, 581, 582, 1146), (1146, 582, 583, 1147), (1147, 583, 584, 1148), (1148, 584, 585, 1149), (1149, 585, 586, 1150), (1150, 586, 587, 1151), (1151, 587, 576, 1140), (1152, 1175, 1153), (1153, 1175, 1154), (1154, 1175, 1155), (1155, 1175, 1156), (1156, 1175, 1157), (1157, 1175, 1158), (1158, 1175, 1159), (1159, 1175, 1160), (1160, 1175, 1161), (1161, 1175, 1162), (1162, 1175, 1163), (1163, 1175, 1164), (1164, 1175, 1165), (1165, 1175, 1166), (1166, 1175, 1167), (1167, 1175, 1168), (1168, 1175, 1169), (1169, 1175, 1170), (1170, 1175, 1171), (1171, 1175, 1172), (1172, 1175, 1173), (1173, 1175, 1174), (1174, 1175, 1176), (1176, 1175, 1177), (1177, 1175, 1178), (1178, 1175, 1179), (1179, 1175, 1180), (1180, 1175, 1181), (1181, 1175, 1182), (1182, 1175, 1183), (1183, 1175, 1184), (1184, 1175, 1152), (1152, 1153, 1154, 1155, 1156, 1157, 1158, 1159, 1160, 1161, 1162, 1163, 1164, 1165, 1166, 1167, 1168, 1169, 1170, 1171, 1172, 1173, 1174, 1176, 1177, 1178, 1179, 1180, 1181, 1182, 1183, 1184), (1249, 1186, 1188, 1250), (1250, 1188, 1190, 1251), (1251, 1190, 1192, 1252), (1252, 1192, 1194, 1253), (1253, 1194, 1196, 1254), (1254, 1196, 1198, 1255), (1255, 1198, 1200, 1256), (1256, 1200, 1202, 1257), (1257, 1202, 1204, 1258), (1258, 1204, 1206, 1259), (1259, 1206, 1208, 1260), (1260, 1208, 1210, 1261), (1261, 1210, 1212, 1262), (1262, 1212, 1214, 1263), (1188, 1186, 1216, 1214, 1212, 1210, 1208, 1206, 1204, 1202, 1200, 1198, 1196, 1194, 1192, 1190), (1263, 1214, 1216, 1264), (1264, 1216, 1186, 1249), (1185, 1187, 1189, 1191, 1193, 1195, 1197, 1199, 1201, 1203, 1205, 1207, 1209, 1211, 1213, 1215), (1215, 1248, 1217, 1185), (1248, 1247, 1218, 1217), (1213, 1246, 1248, 1215), (1246, 1245, 1247, 1248), (1211, 1244, 1246, 1213), (1244, 1243, 1245, 1246), (1209, 1242, 1244, 1211), (1242, 1241, 1243, 1244), (1207, 1240, 1242, 1209), (1240, 1239, 1241, 1242), (1205, 1238, 1240, 1207), (1238, 1237, 1239, 1240), (1203, 1236, 1238, 1205), (1236, 1235, 1237, 1238), (1201, 1234, 1236, 1203), (1234, 1233, 1235, 1236), (1199, 1232, 1234, 1201), (1232, 1231, 1233, 1234), (1197, 1230, 1232, 1199), (1230, 1229, 1231, 1232), (1195, 1228, 1230, 1197), (1228, 1227, 1229, 1230), (1193, 1226, 1228, 1195), (1226, 1225, 1227, 1228), (1191, 1224, 1226, 1193), (1224, 1223, 1225, 1226), (1189, 1222, 1224, 1191), (1222, 1221, 1223, 1224), (1187, 1220, 1222, 1189), (1220, 1219, 1221, 1222), (1185, 1217, 1220, 1187), (1217, 1218, 1219, 1220), (1279, 1264, 1249, 1280), (1278, 1263, 1264, 1279), (1277, 1262, 1263, 1278), (1276, 1261, 1262, 1277), (1275, 1260, 1261, 1276), (1274, 1259, 1260, 1275), (1273, 1258, 1259, 1274), (1272, 1257, 1258, 1273), (1271, 1256, 1257, 1272), (1270, 1255, 1256, 1271), (1269, 1254, 1255, 1270), (1268, 1253, 1254, 1269), (1267, 1252, 1253, 1268), (1266, 1251, 1252, 1267), (1265, 1250, 1251, 1266), (1280, 1249, 1250, 1265), (1218, 1280, 1265, 1219), (1219, 1265, 1266, 1221), (1221, 1266, 1267, 1223), (1223, 1267, 1268, 1225), (1225, 1268, 1269, 1227), (1227, 1269, 1270, 1229), (1229, 1270, 1271, 1231), (1231, 1271, 1272, 1233), (1233, 1272, 1273, 1235), (1235, 1273, 1274, 1237), (1237, 1274, 1275, 1239), (1239, 1275, 1276, 1241), (1241, 1276, 1277, 1243), (1243, 1277, 1278, 1245), (1245, 1278, 1279, 1247), (1247, 1279, 1280, 1218), (1281, 1304, 1282), (1282, 1304, 1283), (1283, 1304, 1284), (1284, 1304, 1285), (1285, 1304, 1286), (1286, 1304, 1287), (1287, 1304, 1288), (1288, 1304, 1289), (1289, 1304, 1290), (1290, 1304, 1291), (1291, 1304, 1292), (1292, 1304, 1293), (1293, 1304, 1294), (1294, 1304, 1295), (1295, 1304, 1296), (1296, 1304, 1297), (1297, 1304, 1298), (1298, 1304, 1299), (1299, 1304, 1300), (1300, 1304, 1301), (1301, 1304, 1302), (1302, 1304, 1303), (1303, 1304, 1305), (1305, 1304, 1306), (1306, 1304, 1307), (1307, 1304, 1308), (1308, 1304, 1309), (1309, 1304, 1310), (1310, 1304, 1311), (1311, 1304, 1312), (1312, 1304, 1313), (1313, 1304, 1281), (1281, 1282, 1283, 1284, 1285, 1286, 1287, 1288, 1289, 1290, 1291, 1292, 1293, 1294, 1295, 1296, 1297, 1298, 1299, 1300, 1301, 1302, 1303, 1305, 1306, 1307, 1308, 1309, 1310, 1311, 1312, 1313)])
me_torus.polygons.foreach_set('use_smooth', [0, 0, 0, 0, 0, 0, 0, 0, 0, 0, 0, 0, 0, 0, 0, 0, 0, 0, 0, 0, 0, 0, 0, 0, 0, 0, 0, 0, 0, 0, 0, 0, 0, 0, 0, 0, 0, 0, 0, 0, 0, 0, 0, 0, 0, 0, 0, 0, 0, 0, 0, 0, 0, 0, 0, 0, 0, 0, 0, 0, 0, 0, 0, 0, 0, 0, 0, 0, 0, 0, 0, 0, 0, 0, 0, 0, 0, 0, 0, 0, 0, 0, 0, 0, 0, 0, 0, 0, 0, 0, 0, 0, 0, 0, 0, 0, 0, 0, 0, 0, 0, 0, 0, 0, 0, 0, 0, 0, 0, 0, 0, 0, 0, 0, 0, 0, 0, 0, 0, 0, 0, 0, 0, 0, 0, 0, 0, 0, 0, 0, 0, 0, 0, 0, 0, 0, 0, 0, 0, 0, 0, 0, 0, 0, 0, 0, 0, 0, 0, 0, 0, 0, 0, 0, 0, 0, 0, 0, 0, 0, 0, 0, 0, 0, 0, 0, 0, 0, 0, 0, 0, 0, 0, 0, 0, 0, 0, 0, 0, 0, 0, 0, 0, 0, 0, 0, 0, 0, 0, 0, 0, 0, 0, 0, 0, 0, 0, 0, 0, 0, 0, 0, 0, 0, 0, 0, 0, 0, 0, 0, 0, 0, 0, 0, 0, 0, 0, 0, 0, 0, 0, 0, 0, 0, 0, 0, 0, 0, 0, 0, 0, 0, 0, 0, 0, 0, 0, 0, 0, 0, 0, 0, 0, 0, 0, 0, 0, 0, 0, 0, 0, 0, 0, 0, 0, 0, 0, 0, 0, 0, 0, 0, 0, 0, 0, 0, 0, 0, 0, 0, 0, 0, 0, 0, 0, 0, 0, 0, 0, 0, 0, 0, 0, 0, 0, 0, 0, 0, 0, 0, 0, 0, 0, 0, 0, 0, 0, 0, 0, 0, 0, 0, 0, 0, 0, 0, 0, 0, 0, 0, 0, 0, 0, 0, 0, 0, 0, 0, 0, 0, 0, 0, 0, 0, 0, 0, 0, 0, 0, 0, 0, 0, 0, 0, 0, 0, 0, 0, 0, 0, 0, 0, 0, 0, 0, 0, 0, 0, 0, 0, 0, 0, 0, 0, 0, 0, 0, 0, 0, 0, 0, 0, 0, 0, 0, 0, 0, 0, 0, 0, 0, 0, 0, 0, 0, 0, 0, 0, 0, 0, 0, 0, 0, 0, 0, 0, 0, 0, 0, 0, 0, 0, 0, 0, 0, 0, 0, 0, 0, 0, 0, 0, 0, 0, 0, 0, 0, 0, 0, 0, 0, 0, 0, 0, 0, 0, 0, 0, 0, 0, 0, 0, 0, 0, 0, 0, 0, 0, 0, 0, 0, 0, 0, 0, 0, 0, 0, 0, 0, 0, 0, 0, 0, 0, 0, 0, 0, 0, 0, 0, 0, 0, 0, 0, 0, 0, 0, 0, 0, 0, 0, 0, 0, 0, 0, 0, 0, 0, 0, 0, 0, 0, 0, 0, 0, 0, 0, 0, 0, 0, 0, 0, 0, 0, 0, 0, 0, 0, 0, 0, 0, 0, 0, 0, 0, 0, 0, 0, 0, 0, 0, 0, 0, 0, 0, 0, 0, 0, 0, 0, 0, 0, 0, 0, 0, 0, 0, 0, 0, 0, 0, 0, 0, 0, 0, 0, 0, 0, 0, 0, 0, 0, 0, 0, 0, 0, 0, 0, 0, 0, 0, 0, 0, 0, 0, 0, 0, 0, 0, 0, 0, 0, 0, 0, 0, 0, 0, 0, 0, 0, 0, 0, 0, 0, 0, 0, 0, 0, 0, 0, 0, 0, 0, 0, 0, 0, 0, 0, 0, 0, 0, 0, 0, 0, 0, 0, 0, 0, 0, 0, 0, 0, 0, 0, 0, 0, 0, 0, 0, 0, 0, 0, 0, 0, 0, 0, 0, 0, 0, 0, 0, 0, 0, 0, 0, 0, 0, 0, 0, 0, 0, 0, 0, 0, 0, 0, 0, 0, 0, 0, 0, 0, 0, 0, 0, 0, 0, 0, 0, 0, 0, 0, 0, 0, 0, 0, 0, 0, 0, 0, 0, 0, 0, 0, 0, 0, 0, 0, 0, 0, 0, 0, 0, 0, 0, 0, 0, 0, 0, 0, 0, 0, 0, 0, 0, 0, 0, 0, 0, 0, 0, 0, 0, 0, 0, 0, 0, 0, 0, 0, 0, 0, 0, 0, 0, 0, 0, 0, 0, 0, 0, 0, 0, 0, 0, 0, 0, 0, 0, 0, 0, 0, 0, 0, 0, 0, 0, 0, 0, 0, 0, 0, 0, 0, 0, 0, 0, 0, 0, 0, 0, 0, 0, 0, 0, 0, 0, 0, 0, 0, 0, 0, 0, 0, 0, 0, 0, 0, 0, 0, 0, 0, 0, 0, 0, 0, 0, 0, 0, 0, 0, 0, 0, 0, 0, 0, 0, 0, 0, 0, 0, 0, 0, 0, 0, 0, 0, 0, 0, 0, 0, 0, 0, 0, 0, 0, 0, 0, 0, 0, 0, 0, 0, 0, 0, 0, 0, 0, 0, 0, 0, 0, 0, 0, 0, 0, 0, 0, 0, 0, 0, 0, 0, 0, 0, 0, 0, 0, 0, 0, 0, 0, 0, 0, 0, 0, 0, 0, 0, 0, 0, 0, 0, 0, 0, 0, 0, 0, 0, 0, 0, 0, 0, 0, 0, 0, 0, 0, 0, 0, 0, 0, 0, 0, 0, 0, 0, 0, 0, 0, 0, 0, 0, 0, 0, 0, 0, 0, 0, 0, 0, 0, 0, 0, 0, 0, 0, 0, 0, 0, 0, 0, 0, 0, 0, 0, 0, 0, 0, 0, 0, 0, 0, 0, 0, 0, 0, 0, 0, 0, 0, 0, 0, 0, 0, 0, 0, 0, 0, 0, 0, 0, 0, 0, 0, 0, 0, 0, 0, 0, 0, 0, 0, 0, 0, 0, 0, 0, 0, 0, 0, 0, 0, 0, 0, 0, 0, 0, 0, 0, 0, 0, 0, 0, 0, 0, 0, 0, 0, 0, 0, 0, 0, 0, 0, 0, 0, 0, 0, 0, 0, 0, 0, 0, 0, 0, 0, 0, 0, 0, 0, 0, 0, 0, 0, 0, 0, 0, 0, 0, 0, 0, 0, 0, 0, 0, 0, 0, 0, 0, 0, 0, 0, 0, 0, 0, 0, 0, 0, 0, 0, 0, 0, 0, 0, 0, 0, 0, 0, 0, 0, 0, 0, 0, 0, 0, 0, 0, 0, 0, 0, 0, 0, 0, 0, 0, 0, 0, 0, 0, 0, 0, 0, 0, 0, 0, 0, 0, 0, 0, 0, 0, 0, 0, 0, 0, 0, 0, 0, 0, 0, 0, 0, 0, 0, 0, 0, 0, 0, 0, 0, 0, 0, 0, 0, 0, 0, 0, 0, 0, 0, 0, 0, 0, 0, 0, 0, 0, 0, 0, 0, 0, 0, 0, 0, 0, 0, 0, 0, 0, 0, 0, 0, 0, 0, 0, 0, 0, 0, 0, 0, 0, 0, 0, 0, 0, 0, 0, 0, 0, 0, 0, 0, 0, 0, 0, 0, 0, 0, 0, 0, 0, 0, 0, 0, 0, 0, 0, 0, 0, 0, 0, 0, 0, 0, 0, 0, 0, 0, 0, 0, 0, 0, 0, 0, 0, 0, 0, 0, 0, 0, 0, 0, 0, 0, 0, 0, 0, 0, 0, 0, 0, 0, 0, 0, 0, 0, 0, 0, 0, 0, 0, 0, 0, 0, 0, 0, 0, 0, 0, 0, 0, 0, 0, 0, 1, 1, 1, 1, 1, 1, 1, 1, 1, 1, 1, 1, 1, 1, 1, 1, 1, 1, 1, 1, 1, 1, 1, 1, 1, 1, 1, 1, 1, 1, 1, 1, 1, 1, 1, 1, 1, 1, 1, 1, 1, 1, 1, 1, 1, 1, 1, 1, 1, 1, 1, 1, 1, 1, 1, 1, 1, 1, 1, 1, 1, 1, 1, 1, 1, 1, 1, 1, 1, 1, 1, 1, 1, 1, 1, 1, 1, 1, 1, 1, 1, 1, 1, 1, 1, 1, 1, 1, 1, 1, 1, 1, 1, 1, 1, 1, 1, 1, 1, 1, 1, 1, 1, 1, 1, 1, 1, 1, 1, 1, 1, 1, 1, 1, 1])
me_torus.use_remesh_preserve_volume = False
me_torus.use_remesh_preserve_attributes = False
me_torus.use_mirror_vertex_groups = False
me_torus.update()

# ---- objects
ob_torus = bpy.data.objects.new('Torus', me_torus)
ob_camera = bpy.data.objects.new('Camera', cam_camera)

# ---- transforms, parenting, visibility, modifiers, constraints
ob_torus.location = (0.5243, -0.02391, 0.108)
ob_torus.scale = (0.3443, 0.3443, 0.3443)
ob_torus.lineart.crease_threshold = 0.0
ob_camera.location = (7.481, -6.508, 5.344)
ob_camera.rotation_euler = (1.109, 0.0, 0.8149)
ob_camera.lock_rotations_4d = False
ob_camera.empty_display_type = 'ARROWS'
ob_camera.color = (0.0, 0.0, 0.0, 0.0)
ob_camera.display_type = 'WIRE'
ob_camera.lineart.crease_threshold = 0.0

# ---- collection membership
col_collection_1.objects.link(ob_torus)
col_collection_1.objects.link(ob_camera)

# ---- scene / render settings (as saved in the file)
scene.camera = ob_camera
scene.frame_start = 1; scene.frame_end = 250; scene.frame_set(1)
scene.render.engine = 'BLENDER_EEVEE_NEXT'
scene.render.resolution_percentage = 50
scene.render.dither_intensity = 0.0
scene.cycles.use_denoising = False
scene.cycles.samples = 128
scene.cycles.sampling_pattern = 'TABULATED_SOBOL'
scene.cycles.use_adaptive_sampling = False
scene.cycles.use_light_tree = False
scene.cycles.blur_glossy = 0.0
scene.cycles.sample_clamp_indirect = 0.0
scene.view_settings.view_transform = 'Standard'
bpy.context.view_layer.update()

# ---- added for rendering (the .blend has no usable light): sun
light_auto_sun = bpy.data.lights.new('AutoSun', 'SUN')
light_auto_sun.energy = 3.0
light_auto_sun.angle = 0.0523599
ob_auto_sun = bpy.data.objects.new('AutoSun', light_auto_sun)
scene.collection.objects.link(ob_auto_sun)
ob_auto_sun.rotation_euler = (0.872665, 0.174533, 0.523599)
bpy.context.view_layer.update()
